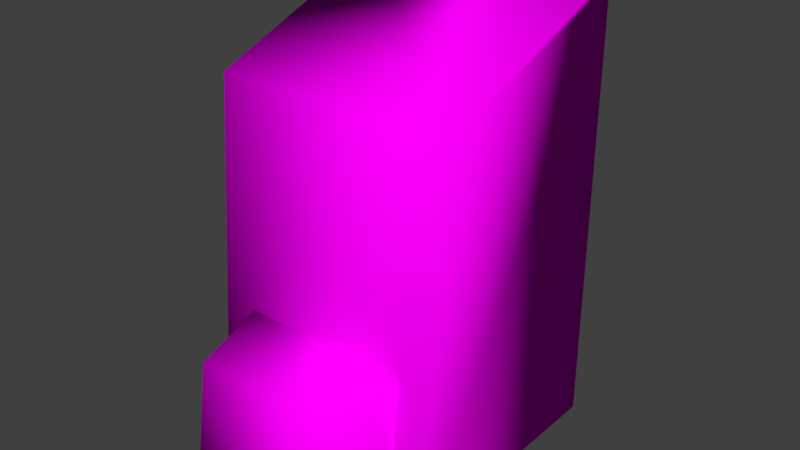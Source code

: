 # Source: zaino.blend  (saved by Blender 2.79.0; exported with 4.5.12 LTS)
import bpy
from mathutils import Matrix  # noqa: F401  (used for matrix-valued properties, if any)

bpy.ops.wm.read_factory_settings(use_empty=True)
scene = bpy.context.scene
scene.name = 'Scene'

# ---- collections
col_collection_1 = bpy.data.collections.new('Collection 1'); scene.collection.children.link(col_collection_1)

# ---- materials (node trees are filled in below, after node groups)
mat_material = bpy.data.materials.new('Material')
mat_material.alpha_threshold = 0.0
mat_material.roughness = 0.5

# ---- material node trees
mat_material.use_nodes = True; mat_material.node_tree.nodes.clear()
_N = mat_material.node_tree.nodes; _L = mat_material.node_tree.links
n0 = _N.new('ShaderNodeOutputMaterial'); n0.name = 'Material Output'; n0.location = (300, 300)
n1 = _N.new('ShaderNodeBsdfDiffuse'); n1.name = 'Diffuse BSDF'; n1.location = (10, 300)
n2 = _N.new('ShaderNodeTexImage'); n2.name = 'Image Texture'; n2.location = (-280, 378)
n2.width = 134
_L.new(n1.outputs[0], n0.inputs[0])
_L.new(n2.outputs[0], n1.inputs[0])
n0.is_active_output = True

# ---- world
world_world = bpy.data.worlds.new('World'); scene.world = world_world
world_world.color = (0.05088, 0.05088, 0.05088)
world_world.use_sun_shadow = False
world_world.sun_shadow_jitter_overblur = 0.0
world_world.cycles.sampling_method = 'MANUAL'

# ---- meshes
me_cube = bpy.data.meshes.new('Cube')
me_cube.from_pydata([(-1.0, -1.0, -1.0), (-1.0, -0.7801, 0.6612), (-1.0, 1.0, -1.0), (-1.0, 1.0, 1.0), (1.0, -1.0, -1.0), (1.0, -0.7801, 0.6612), (1.0, 1.0, -1.0), (1.0, 1.0, 1.0), (-1.0, 0.8133, 1.0), (1.0, 0.8133, 1.0), (-0.4541, 0.9085, 0.6963), (-0.4568, 0.9133, 0.687), (-0.4611, 0.9178, 0.6785), (-0.4669, 0.9216, 0.671), (-0.474, 0.9248, 0.6649), (-0.4821, 0.9272, 0.6603), (-0.4909, 0.9286, 0.6575), (-0.5, 0.9291, 0.6565), (-0.5091, 0.9286, 0.6575), (-0.5179, 0.9272, 0.6603), (-0.526, 0.9248, 0.6649), (-0.5331, 0.9216, 0.671), (-0.5389, 0.9178, 0.6785), (-0.5432, 0.9133, 0.687), (-0.5459, 0.9085, 0.6963), (-0.5468, 0.9035, 0.7059), (-0.5459, 0.8986, 0.7155), (-0.5432, 0.8938, 0.7248), (-0.5389, 0.8893, 0.7333), (-0.5331, 0.8855, 0.7408), (-0.526, 0.8823, 0.747), (-0.5179, 0.8799, 0.7515), (-0.5091, 0.8785, 0.7543), (-0.5, 0.878, 0.7553), (-0.4909, 0.8785, 0.7543), (-0.4821, 0.8799, 0.7515), (-0.474, 0.8823, 0.747), (-0.4669, 0.8855, 0.7408), (-0.4611, 0.8893, 0.7333), (-0.4568, 0.8938, 0.7248), (-0.4541, 0.8986, 0.7155), (-0.4532, 0.9035, 0.7059), (-0.4541, 1.04, 0.7177), (-0.4568, 1.038, 0.7081), (-0.4611, 1.036, 0.6993), (-0.4669, 1.034, 0.6916), (-0.474, 1.032, 0.6853), (-0.4821, 1.031, 0.6806), (-0.4909, 1.031, 0.6777), (-0.5, 1.03, 0.6767), (-0.5091, 1.031, 0.6777), (-0.5179, 1.031, 0.6806), (-0.526, 1.032, 0.6853), (-0.5331, 1.034, 0.6916), (-0.5389, 1.036, 0.6993), (-0.5432, 1.038, 0.7081), (-0.5459, 1.04, 0.7177), (-0.5468, 1.043, 0.7276), (-0.5459, 1.045, 0.7375), (-0.5432, 1.047, 0.7471), (-0.5389, 1.049, 0.7558), (-0.5331, 1.051, 0.7636), (-0.526, 1.053, 0.7699), (-0.5179, 1.054, 0.7746), (-0.5091, 1.055, 0.7775), (-0.5, 1.055, 0.7785), (-0.4909, 1.055, 0.7775), (-0.4821, 1.054, 0.7746), (-0.474, 1.053, 0.7699), (-0.4669, 1.051, 0.7636), (-0.4611, 1.049, 0.7558), (-0.4568, 1.047, 0.7471), (-0.4541, 1.045, 0.7375), (-0.4532, 1.043, 0.7276), (-0.4541, 1.147, 0.6818), (-0.4568, 1.135, 0.675), (-0.4611, 1.123, 0.6688), (-0.4669, 1.113, 0.6634), (-0.474, 1.105, 0.6589), (-0.4821, 1.099, 0.6556), (-0.4909, 1.095, 0.6535), (-0.5, 1.094, 0.6528), (-0.5091, 1.095, 0.6535), (-0.5179, 1.099, 0.6556), (-0.526, 1.105, 0.6589), (-0.5331, 1.113, 0.6634), (-0.5389, 1.123, 0.6688), (-0.5432, 1.135, 0.675), (-0.5459, 1.147, 0.6818), (-0.5468, 1.16, 0.6888), (-0.5459, 1.173, 0.6959), (-0.5432, 1.186, 0.7026), (-0.5389, 1.197, 0.7089), (-0.5331, 1.207, 0.7143), (-0.526, 1.216, 0.7188), (-0.5179, 1.222, 0.7221), (-0.5091, 1.226, 0.7242), (-0.5, 1.227, 0.7249), (-0.4909, 1.226, 0.7242), (-0.4821, 1.222, 0.7221), (-0.474, 1.216, 0.7188), (-0.4669, 1.207, 0.7143), (-0.4611, 1.197, 0.7089), (-0.4568, 1.186, 0.7026), (-0.4541, 1.173, 0.6959), (-0.4532, 1.16, 0.6888), (-0.4541, 1.239, 0.5951), (-0.4568, 1.222, 0.5913), (-0.4611, 1.208, 0.5878), (-0.4669, 1.195, 0.5847), (-0.474, 1.184, 0.5822), (-0.4821, 1.176, 0.5803), (-0.4909, 1.171, 0.5792), (-0.5, 1.169, 0.5788), (-0.5091, 1.171, 0.5792), (-0.5179, 1.176, 0.5803), (-0.526, 1.184, 0.5822), (-0.5331, 1.195, 0.5847), (-0.5389, 1.208, 0.5878), (-0.5432, 1.222, 0.5913), (-0.5459, 1.239, 0.5951), (-0.5468, 1.255, 0.599), (-0.5459, 1.272, 0.603), (-0.5432, 1.288, 0.6068), (-0.5389, 1.303, 0.6103), (-0.5331, 1.316, 0.6134), (-0.526, 1.327, 0.6159), (-0.5179, 1.335, 0.6178), (-0.5091, 1.34, 0.6189), (-0.5, 1.341, 0.6193), (-0.4909, 1.34, 0.6189), (-0.4821, 1.335, 0.6178), (-0.474, 1.327, 0.6159), (-0.4669, 1.316, 0.6134), (-0.4611, 1.303, 0.6103), (-0.4568, 1.288, 0.6068), (-0.4541, 1.272, 0.603), (-0.4532, 1.255, 0.599), (-0.4541, 1.308, 0.4654), (-0.4568, 1.291, 0.4633), (-0.4611, 1.275, 0.4614), (-0.4669, 1.261, 0.4597), (-0.474, 1.25, 0.4584), (-0.4821, 1.242, 0.4573), (-0.4909, 1.236, 0.4567), (-0.5, 1.235, 0.4565), (-0.5091, 1.236, 0.4567), (-0.5179, 1.242, 0.4573), (-0.526, 1.25, 0.4584), (-0.5331, 1.261, 0.4597), (-0.5389, 1.275, 0.4614), (-0.5432, 1.291, 0.4633), (-0.5459, 1.308, 0.4654), (-0.5468, 1.326, 0.4676), (-0.5459, 1.344, 0.4697), (-0.5432, 1.361, 0.4718), (-0.5389, 1.377, 0.4737), (-0.5331, 1.391, 0.4754), (-0.526, 1.402, 0.4768), (-0.5179, 1.41, 0.4778), (-0.5091, 1.416, 0.4784), (-0.5, 1.417, 0.4786), (-0.4909, 1.416, 0.4784), (-0.4821, 1.41, 0.4778), (-0.474, 1.402, 0.4768), (-0.4669, 1.391, 0.4754), (-0.4611, 1.377, 0.4737), (-0.4568, 1.361, 0.4718), (-0.4541, 1.344, 0.4697), (-0.4532, 1.326, 0.4676), (-0.4541, 1.352, 0.3028), (-0.4568, 1.335, 0.3018), (-0.4611, 1.319, 0.301), (-0.4669, 1.305, 0.3002), (-0.474, 1.293, 0.2996), (-0.4821, 1.285, 0.2991), (-0.4909, 1.279, 0.2988), (-0.5, 1.277, 0.2987), (-0.5091, 1.279, 0.2988), (-0.5179, 1.285, 0.2991), (-0.526, 1.293, 0.2996), (-0.5331, 1.305, 0.3002), (-0.5389, 1.319, 0.301), (-0.5432, 1.335, 0.3018), (-0.5459, 1.352, 0.3028), (-0.5468, 1.371, 0.3038), (-0.5459, 1.389, 0.3048), (-0.5432, 1.406, 0.3057), (-0.5389, 1.422, 0.3066), (-0.5331, 1.436, 0.3074), (-0.526, 1.448, 0.308), (-0.5179, 1.457, 0.3085), (-0.5091, 1.462, 0.3088), (-0.5, 1.464, 0.3089), (-0.4909, 1.462, 0.3088), (-0.4821, 1.457, 0.3085), (-0.474, 1.448, 0.308), (-0.4669, 1.436, 0.3074), (-0.4611, 1.422, 0.3066), (-0.4568, 1.406, 0.3057), (-0.4541, 1.389, 0.3048), (-0.4532, 1.371, 0.3038), (-0.4541, 1.369, 0.117), (-0.4568, 1.352, 0.1169), (-0.4611, 1.336, 0.1168), (-0.4669, 1.322, 0.1167), (-0.474, 1.31, 0.1167), (-0.4821, 1.301, 0.1166), (-0.4909, 1.296, 0.1166), (-0.5, 1.294, 0.1166), (-0.5091, 1.296, 0.1166), (-0.5179, 1.301, 0.1166), (-0.526, 1.31, 0.1167), (-0.5331, 1.322, 0.1167), (-0.5389, 1.336, 0.1168), (-0.5432, 1.352, 0.1169), (-0.5459, 1.369, 0.117), (-0.5468, 1.388, 0.1171), (-0.5459, 1.406, 0.1171), (-0.5432, 1.424, 0.1172), (-0.5389, 1.44, 0.1173), (-0.5331, 1.454, 0.1174), (-0.526, 1.465, 0.1174), (-0.5179, 1.474, 0.1175), (-0.5091, 1.479, 0.1175), (-0.5, 1.481, 0.1175), (-0.4909, 1.479, 0.1175), (-0.4821, 1.474, 0.1175), (-0.474, 1.465, 0.1174), (-0.4669, 1.454, 0.1174), (-0.4611, 1.44, 0.1173), (-0.4568, 1.424, 0.1172), (-0.4541, 1.406, 0.1171), (-0.4532, 1.388, 0.1171), (-0.4541, 1.358, -0.08254), (-0.4568, 1.34, -0.08183), (-0.4611, 1.324, -0.08118), (-0.4669, 1.31, -0.08061), (-0.474, 1.298, -0.08015), (-0.4821, 1.29, -0.0798), (-0.4909, 1.284, -0.07959), (-0.5, 1.282, -0.07951), (-0.5091, 1.284, -0.07959), (-0.5179, 1.29, -0.0798), (-0.526, 1.298, -0.08015), (-0.5331, 1.31, -0.08061), (-0.5389, 1.324, -0.08118), (-0.5432, 1.34, -0.08183), (-0.5459, 1.358, -0.08254), (-0.5468, 1.376, -0.08327), (-0.5459, 1.394, -0.084), (-0.5432, 1.411, -0.08471), (-0.5389, 1.428, -0.08536), (-0.5331, 1.442, -0.08593), (-0.526, 1.453, -0.08639), (-0.5179, 1.462, -0.08674), (-0.5091, 1.467, -0.08695), (-0.5, 1.469, -0.08703), (-0.4909, 1.467, -0.08695), (-0.4821, 1.462, -0.08674), (-0.474, 1.453, -0.08639), (-0.4669, 1.442, -0.08593), (-0.4611, 1.428, -0.08536), (-0.4568, 1.411, -0.08471), (-0.4541, 1.394, -0.084), (-0.4532, 1.376, -0.08327), (-0.4541, 1.315, -0.2862), (-0.4568, 1.298, -0.2847), (-0.4611, 1.282, -0.2833), (-0.4669, 1.268, -0.2821), (-0.474, 1.256, -0.2811), (-0.4821, 1.248, -0.2803), (-0.4909, 1.243, -0.2799), (-0.5, 1.241, -0.2797), (-0.5091, 1.243, -0.2799), (-0.5179, 1.248, -0.2803), (-0.526, 1.256, -0.2811), (-0.5331, 1.268, -0.2821), (-0.5389, 1.282, -0.2833), (-0.5432, 1.298, -0.2847), (-0.5459, 1.315, -0.2862), (-0.5468, 1.333, -0.2878), (-0.5459, 1.351, -0.2894), (-0.5432, 1.368, -0.2909), (-0.5389, 1.384, -0.2923), (-0.5331, 1.398, -0.2935), (-0.526, 1.41, -0.2945), (-0.5179, 1.418, -0.2953), (-0.5091, 1.424, -0.2958), (-0.5, 1.426, -0.2959), (-0.4909, 1.424, -0.2958), (-0.4821, 1.418, -0.2953), (-0.474, 1.41, -0.2945), (-0.4669, 1.398, -0.2935), (-0.4611, 1.384, -0.2923), (-0.4568, 1.368, -0.2909), (-0.4541, 1.351, -0.2894), (-0.4532, 1.333, -0.2878), (-0.4541, 1.241, -0.4847), (-0.4568, 1.224, -0.4822), (-0.4611, 1.208, -0.48), (-0.4669, 1.194, -0.478), (-0.474, 1.183, -0.4763), (-0.4821, 1.175, -0.4751), (-0.4909, 1.17, -0.4744), (-0.5, 1.168, -0.4741), (-0.5091, 1.17, -0.4744), (-0.5179, 1.175, -0.4751), (-0.526, 1.183, -0.4763), (-0.5331, 1.194, -0.478), (-0.5389, 1.208, -0.48), (-0.5432, 1.224, -0.4822), (-0.5459, 1.241, -0.4847), (-0.5468, 1.258, -0.4872), (-0.5459, 1.276, -0.4898), (-0.5432, 1.293, -0.4922), (-0.5389, 1.309, -0.4945), (-0.5331, 1.322, -0.4964), (-0.526, 1.334, -0.4981), (-0.5179, 1.342, -0.4993), (-0.5091, 1.347, -0.5), (-0.5, 1.349, -0.5003), (-0.4909, 1.347, -0.5), (-0.4821, 1.342, -0.4993), (-0.474, 1.334, -0.4981), (-0.4669, 1.322, -0.4964), (-0.4611, 1.309, -0.4945), (-0.4568, 1.293, -0.4922), (-0.4541, 1.276, -0.4898), (-0.4532, 1.258, -0.4872), (-0.4541, 1.133, -0.6683), (-0.4568, 1.116, -0.6647), (-0.4611, 1.101, -0.6614), (-0.4669, 1.088, -0.6585), (-0.474, 1.078, -0.6561), (-0.4821, 1.069, -0.6543), (-0.4909, 1.065, -0.6532), (-0.5, 1.063, -0.6529), (-0.5091, 1.065, -0.6532), (-0.5179, 1.069, -0.6543), (-0.526, 1.078, -0.6561), (-0.5331, 1.088, -0.6585), (-0.5389, 1.101, -0.6614), (-0.5432, 1.116, -0.6647), (-0.5459, 1.133, -0.6683), (-0.5468, 1.15, -0.6721), (-0.5459, 1.167, -0.6758), (-0.5432, 1.183, -0.6795), (-0.5389, 1.198, -0.6828), (-0.5331, 1.211, -0.6857), (-0.526, 1.222, -0.6881), (-0.5179, 1.23, -0.6899), (-0.5091, 1.235, -0.691), (-0.5, 1.236, -0.6913), (-0.4909, 1.235, -0.691), (-0.4821, 1.23, -0.6899), (-0.474, 1.222, -0.6881), (-0.4669, 1.211, -0.6857), (-0.4611, 1.198, -0.6828), (-0.4568, 1.183, -0.6795), (-0.4541, 1.167, -0.6758), (-0.4532, 1.15, -0.6721), (-0.4541, 0.9902, -0.8278), (-0.4568, 0.9753, -0.8227), (-0.4611, 0.9615, -0.818), (-0.4669, 0.9495, -0.8139), (-0.474, 0.9396, -0.8105), (-0.4821, 0.9323, -0.808), (-0.4909, 0.9278, -0.8065), (-0.5, 0.9263, -0.8059), (-0.5091, 0.9278, -0.8065), (-0.5179, 0.9323, -0.808), (-0.526, 0.9396, -0.8105), (-0.5331, 0.9495, -0.8139), (-0.5389, 0.9615, -0.818), (-0.5432, 0.9753, -0.8227), (-0.5459, 0.9902, -0.8278), (-0.5468, 1.006, -0.8331), (-0.5459, 1.021, -0.8384), (-0.5432, 1.036, -0.8435), (-0.5389, 1.05, -0.8482), (-0.5331, 1.062, -0.8523), (-0.526, 1.072, -0.8557), (-0.5179, 1.079, -0.8582), (-0.5091, 1.083, -0.8598), (-0.5, 1.085, -0.8603), (-0.4909, 1.083, -0.8598), (-0.4821, 1.079, -0.8582), (-0.474, 1.072, -0.8557), (-0.4669, 1.062, -0.8523), (-0.4611, 1.05, -0.8482), (-0.4568, 1.036, -0.8435), (-0.4541, 1.021, -0.8384), (-0.4532, 1.006, -0.8331), (-0.4541, 0.8103, -0.9547), (-0.4568, 0.7964, -0.9488), (-0.4611, 0.7836, -0.9434), (-0.4669, 0.7724, -0.9386), (-0.474, 0.7633, -0.9347), (-0.4821, 0.7564, -0.9318), (-0.4909, 0.7522, -0.93), (-0.5, 0.7508, -0.9294), (-0.5091, 0.7522, -0.93), (-0.5179, 0.7564, -0.9318), (-0.526, 0.7633, -0.9347), (-0.5331, 0.7724, -0.9386), (-0.5389, 0.7836, -0.9434), (-0.5432, 0.7964, -0.9488), (-0.5459, 0.8103, -0.9547), (-0.5468, 0.8247, -0.9609), (-0.5459, 0.8391, -0.967), (-0.5432, 0.853, -0.9729), (-0.5389, 0.8657, -0.9784), (-0.5331, 0.8769, -0.9832), (-0.526, 0.8861, -0.9871), (-0.5179, 0.893, -0.99), (-0.5091, 0.8972, -0.9918), (-0.5, 0.8986, -0.9924), (-0.4909, 0.8972, -0.9918), (-0.4821, 0.893, -0.99), (-0.474, 0.8861, -0.9871), (-0.4669, 0.8769, -0.9832), (-0.4611, 0.8657, -0.9784), (-0.4568, 0.853, -0.9729), (-0.4541, 0.8391, -0.967), (-0.4532, 0.8247, -0.9609), (0.5468, 0.9087, 0.7199), (0.5441, 0.9135, 0.7107), (0.5396, 0.9179, 0.7021), (0.5337, 0.9218, 0.6946), (0.5265, 0.925, 0.6885), (0.5182, 0.9273, 0.6839), (0.5093, 0.9288, 0.6811), (0.5, 0.9293, 0.6802), (0.4907, 0.9288, 0.6811), (0.4818, 0.9273, 0.6839), (0.4735, 0.925, 0.6885), (0.4663, 0.9218, 0.6946), (0.4604, 0.9179, 0.7021), (0.4559, 0.9135, 0.7107), (0.4532, 0.9087, 0.7199), (0.4523, 0.9037, 0.7295), (0.4532, 0.8987, 0.7392), (0.4559, 0.8939, 0.7484), (0.4604, 0.8895, 0.757), (0.4663, 0.8856, 0.7645), (0.4735, 0.8825, 0.7706), (0.4818, 0.8801, 0.7752), (0.4907, 0.8786, 0.778), (0.5, 0.8782, 0.7789), (0.5093, 0.8786, 0.778), (0.5182, 0.8801, 0.7752), (0.5265, 0.8825, 0.7706), (0.5337, 0.8856, 0.7645), (0.5396, 0.8895, 0.757), (0.5441, 0.8939, 0.7484), (0.5468, 0.8987, 0.7392), (0.5477, 0.9037, 0.7295), (0.5468, 1.04, 0.7413), (0.5441, 1.038, 0.7317), (0.5396, 1.036, 0.7229), (0.5337, 1.034, 0.7152), (0.5265, 1.032, 0.7089), (0.5182, 1.031, 0.7042), (0.5093, 1.031, 0.7013), (0.5, 1.03, 0.7003), (0.4907, 1.031, 0.7013), (0.4818, 1.031, 0.7042), (0.4735, 1.032, 0.7089), (0.4663, 1.034, 0.7152), (0.4604, 1.036, 0.7229), (0.4559, 1.038, 0.7317), (0.4532, 1.04, 0.7413), (0.4523, 1.043, 0.7512), (0.4532, 1.045, 0.7611), (0.4559, 1.047, 0.7707), (0.4604, 1.05, 0.7795), (0.4663, 1.051, 0.7872), (0.4735, 1.053, 0.7935), (0.4818, 1.054, 0.7982), (0.4907, 1.055, 0.8011), (0.5, 1.055, 0.8021), (0.5093, 1.055, 0.8011), (0.5182, 1.054, 0.7982), (0.5265, 1.053, 0.7935), (0.5337, 1.051, 0.7872), (0.5396, 1.05, 0.7795), (0.5441, 1.047, 0.7707), (0.5468, 1.045, 0.7611), (0.5477, 1.043, 0.7512), (0.5468, 1.147, 0.7054), (0.5441, 1.135, 0.6987), (0.5396, 1.123, 0.6924), (0.5337, 1.113, 0.687), (0.5265, 1.105, 0.6825), (0.5182, 1.099, 0.6792), (0.5093, 1.095, 0.6771), (0.5, 1.094, 0.6764), (0.4907, 1.095, 0.6771), (0.4818, 1.099, 0.6792), (0.4735, 1.105, 0.6825), (0.4663, 1.113, 0.687), (0.4604, 1.123, 0.6924), (0.4559, 1.135, 0.6987), (0.4532, 1.147, 0.7054), (0.4523, 1.16, 0.7125), (0.4532, 1.173, 0.7195), (0.4559, 1.186, 0.7262), (0.4604, 1.197, 0.7325), (0.4663, 1.208, 0.7379), (0.4735, 1.216, 0.7424), (0.4818, 1.222, 0.7457), (0.4907, 1.226, 0.7478), (0.5, 1.227, 0.7485), (0.5093, 1.226, 0.7478), (0.5182, 1.222, 0.7457), (0.5265, 1.216, 0.7424), (0.5337, 1.208, 0.7379), (0.5396, 1.197, 0.7325), (0.5441, 1.186, 0.7262), (0.5468, 1.173, 0.7195), (0.5477, 1.16, 0.7125), (0.5468, 1.239, 0.6187), (0.5441, 1.223, 0.6149), (0.5396, 1.208, 0.6114), (0.5337, 1.195, 0.6083), (0.5265, 1.184, 0.6058), (0.5182, 1.176, 0.6039), (0.5093, 1.171, 0.6028), (0.5, 1.169, 0.6024), (0.4907, 1.171, 0.6028), (0.4818, 1.176, 0.6039), (0.4735, 1.184, 0.6058), (0.4663, 1.195, 0.6083), (0.4604, 1.208, 0.6114), (0.4559, 1.223, 0.6149), (0.4532, 1.239, 0.6187), (0.4523, 1.255, 0.6227), (0.4532, 1.272, 0.6266), (0.4559, 1.288, 0.6304), (0.4604, 1.303, 0.6339), (0.4663, 1.316, 0.637), (0.4735, 1.327, 0.6395), (0.4818, 1.335, 0.6414), (0.4907, 1.34, 0.6426), (0.5, 1.341, 0.6429), (0.5093, 1.34, 0.6426), (0.5182, 1.335, 0.6414), (0.5265, 1.327, 0.6395), (0.5337, 1.316, 0.637), (0.5396, 1.303, 0.6339), (0.5441, 1.288, 0.6304), (0.5468, 1.272, 0.6266), (0.5477, 1.255, 0.6227), (0.5468, 1.308, 0.489), (0.5441, 1.291, 0.487), (0.5396, 1.275, 0.4851), (0.5337, 1.261, 0.4834), (0.5265, 1.25, 0.482), (0.5182, 1.242, 0.481), (0.5093, 1.236, 0.4803), (0.5, 1.235, 0.4801), (0.4907, 1.236, 0.4803), (0.4818, 1.242, 0.481), (0.4735, 1.25, 0.482), (0.4663, 1.261, 0.4834), (0.4604, 1.275, 0.4851), (0.4559, 1.291, 0.487), (0.4532, 1.308, 0.489), (0.4523, 1.326, 0.4912), (0.4532, 1.344, 0.4934), (0.4559, 1.361, 0.4954), (0.4604, 1.377, 0.4974), (0.4663, 1.391, 0.499), (0.4735, 1.402, 0.5004), (0.4818, 1.41, 0.5014), (0.4907, 1.416, 0.5021), (0.5, 1.417, 0.5023), (0.5093, 1.416, 0.5021), (0.5182, 1.41, 0.5014), (0.5265, 1.402, 0.5004), (0.5337, 1.391, 0.499), (0.5396, 1.377, 0.4974), (0.5441, 1.361, 0.4954), (0.5468, 1.344, 0.4934), (0.5477, 1.326, 0.4912), (0.5468, 1.352, 0.3264), (0.5441, 1.335, 0.3255), (0.5396, 1.319, 0.3246), (0.5337, 1.305, 0.3238), (0.5265, 1.293, 0.3232), (0.5182, 1.285, 0.3227), (0.5093, 1.279, 0.3224), (0.5, 1.278, 0.3223), (0.4907, 1.279, 0.3224), (0.4818, 1.285, 0.3227), (0.4735, 1.293, 0.3232), (0.4663, 1.305, 0.3238), (0.4604, 1.319, 0.3246), (0.4559, 1.335, 0.3255), (0.4532, 1.352, 0.3264), (0.4523, 1.371, 0.3274), (0.4532, 1.389, 0.3284), (0.4559, 1.406, 0.3294), (0.4604, 1.422, 0.3302), (0.4663, 1.436, 0.331), (0.4735, 1.448, 0.3316), (0.4818, 1.457, 0.3321), (0.4907, 1.462, 0.3324), (0.5, 1.464, 0.3325), (0.5093, 1.462, 0.3324), (0.5182, 1.457, 0.3321), (0.5265, 1.448, 0.3316), (0.5337, 1.436, 0.331), (0.5396, 1.422, 0.3302), (0.5441, 1.406, 0.3294), (0.5468, 1.389, 0.3284), (0.5477, 1.371, 0.3274), (0.5468, 1.369, 0.1406), (0.5441, 1.352, 0.1405), (0.5396, 1.336, 0.1404), (0.5337, 1.322, 0.1404), (0.5265, 1.31, 0.1403), (0.5182, 1.301, 0.1403), (0.5093, 1.296, 0.1402), (0.5, 1.294, 0.1402), (0.4907, 1.296, 0.1402), (0.4818, 1.301, 0.1403), (0.4735, 1.31, 0.1403), (0.4663, 1.322, 0.1404), (0.4604, 1.336, 0.1404), (0.4559, 1.352, 0.1405), (0.4532, 1.369, 0.1406), (0.4523, 1.388, 0.1407), (0.4532, 1.406, 0.1408), (0.4559, 1.424, 0.1409), (0.4604, 1.44, 0.1409), (0.4663, 1.454, 0.141), (0.4735, 1.466, 0.1411), (0.4818, 1.474, 0.1411), (0.4907, 1.479, 0.1411), (0.5, 1.481, 0.1411), (0.5093, 1.479, 0.1411), (0.5182, 1.474, 0.1411), (0.5265, 1.466, 0.1411), (0.5337, 1.454, 0.141), (0.5396, 1.44, 0.1409), (0.5441, 1.424, 0.1409), (0.5468, 1.406, 0.1408), (0.5477, 1.388, 0.1407), (0.5468, 1.358, -0.05891), (0.5441, 1.34, -0.05821), (0.5396, 1.324, -0.05756), (0.5337, 1.31, -0.05699), (0.5265, 1.298, -0.05652), (0.5182, 1.29, -0.05617), (0.5093, 1.284, -0.05596), (0.5, 1.282, -0.05589), (0.4907, 1.284, -0.05596), (0.4818, 1.29, -0.05617), (0.4735, 1.298, -0.05652), (0.4663, 1.31, -0.05699), (0.4604, 1.324, -0.05756), (0.4559, 1.34, -0.05821), (0.4532, 1.358, -0.05891), (0.4523, 1.376, -0.05964), (0.4532, 1.394, -0.06038), (0.4559, 1.411, -0.06108), (0.4604, 1.428, -0.06173), (0.4663, 1.442, -0.0623), (0.4735, 1.453, -0.06277), (0.4818, 1.462, -0.06311), (0.4907, 1.467, -0.06333), (0.5, 1.469, -0.0634), (0.5093, 1.467, -0.06333), (0.5182, 1.462, -0.06311), (0.5265, 1.453, -0.06277), (0.5337, 1.442, -0.0623), (0.5396, 1.428, -0.06173), (0.5441, 1.411, -0.06108), (0.5468, 1.394, -0.06038), (0.5477, 1.376, -0.05964), (0.5468, 1.315, -0.2626), (0.5441, 1.298, -0.2611), (0.5396, 1.282, -0.2597), (0.5337, 1.268, -0.2585), (0.5265, 1.256, -0.2575), (0.5182, 1.248, -0.2567), (0.5093, 1.243, -0.2562), (0.5, 1.241, -0.2561), (0.4907, 1.243, -0.2562), (0.4818, 1.248, -0.2567), (0.4735, 1.256, -0.2575), (0.4663, 1.268, -0.2585), (0.4604, 1.282, -0.2597), (0.4559, 1.298, -0.2611), (0.4532, 1.315, -0.2626), (0.4523, 1.333, -0.2642), (0.4532, 1.351, -0.2658), (0.4559, 1.369, -0.2673), (0.4604, 1.384, -0.2687), (0.4663, 1.398, -0.2699), (0.4735, 1.41, -0.2709), (0.4818, 1.419, -0.2717), (0.4907, 1.424, -0.2721), (0.5, 1.426, -0.2723), (0.5093, 1.424, -0.2721), (0.5182, 1.419, -0.2717), (0.5265, 1.41, -0.2709), (0.5337, 1.398, -0.2699), (0.5396, 1.384, -0.2687), (0.5441, 1.369, -0.2673), (0.5468, 1.351, -0.2658), (0.5477, 1.333, -0.2642), (0.5468, 1.241, -0.461), (0.5441, 1.224, -0.4586), (0.5396, 1.208, -0.4563), (0.5337, 1.194, -0.4543), (0.5265, 1.183, -0.4527), (0.5182, 1.175, -0.4515), (0.5093, 1.17, -0.4508), (0.5, 1.168, -0.4505), (0.4907, 1.17, -0.4508), (0.4818, 1.175, -0.4515), (0.4735, 1.183, -0.4527), (0.4663, 1.194, -0.4543), (0.4604, 1.208, -0.4563), (0.4559, 1.224, -0.4586), (0.4532, 1.241, -0.461), (0.4523, 1.258, -0.4636), (0.4532, 1.276, -0.4661), (0.4559, 1.293, -0.4686), (0.4604, 1.309, -0.4708), (0.4663, 1.322, -0.4728), (0.4735, 1.334, -0.4744), (0.4818, 1.342, -0.4757), (0.4907, 1.347, -0.4764), (0.5, 1.349, -0.4766), (0.5093, 1.347, -0.4764), (0.5182, 1.342, -0.4757), (0.5265, 1.334, -0.4744), (0.5337, 1.322, -0.4728), (0.5396, 1.309, -0.4708), (0.5441, 1.293, -0.4686), (0.5468, 1.276, -0.4661), (0.5477, 1.258, -0.4636), (0.5468, 1.133, -0.6447), (0.5441, 1.117, -0.6411), (0.5396, 1.102, -0.6378), (0.5337, 1.088, -0.6349), (0.5265, 1.078, -0.6325), (0.5182, 1.07, -0.6307), (0.5093, 1.065, -0.6296), (0.5, 1.063, -0.6292), (0.4907, 1.065, -0.6296), (0.4818, 1.07, -0.6307), (0.4735, 1.078, -0.6325), (0.4663, 1.088, -0.6349), (0.4604, 1.102, -0.6378), (0.4559, 1.117, -0.6411), (0.4532, 1.133, -0.6447), (0.4523, 1.15, -0.6485), (0.4532, 1.167, -0.6522), (0.4559, 1.183, -0.6558), (0.4604, 1.198, -0.6592), (0.4663, 1.211, -0.6621), (0.4735, 1.222, -0.6645), (0.4818, 1.23, -0.6662), (0.4907, 1.235, -0.6673), (0.5, 1.236, -0.6677), (0.5093, 1.235, -0.6673), (0.5182, 1.23, -0.6662), (0.5265, 1.222, -0.6645), (0.5337, 1.211, -0.6621), (0.5396, 1.198, -0.6592), (0.5441, 1.183, -0.6558), (0.5468, 1.167, -0.6522), (0.5477, 1.15, -0.6485), (0.5468, 0.9903, -0.8042), (0.5441, 0.9754, -0.7991), (0.5396, 0.9617, -0.7944), (0.5337, 0.9497, -0.7903), (0.5265, 0.9398, -0.7869), (0.5182, 0.9325, -0.7844), (0.5093, 0.928, -0.7828), (0.5, 0.9264, -0.7823), (0.4907, 0.928, -0.7828), (0.4818, 0.9325, -0.7844), (0.4735, 0.9398, -0.7869), (0.4663, 0.9497, -0.7903), (0.4604, 0.9617, -0.7944), (0.4559, 0.9754, -0.7991), (0.4532, 0.9903, -0.8042), (0.4523, 1.006, -0.8095), (0.4532, 1.021, -0.8148), (0.4559, 1.036, -0.8199), (0.4604, 1.05, -0.8246), (0.4663, 1.062, -0.8287), (0.4735, 1.072, -0.8321), (0.4818, 1.079, -0.8346), (0.4907, 1.084, -0.8361), (0.5, 1.085, -0.8367), (0.5093, 1.084, -0.8361), (0.5182, 1.079, -0.8346), (0.5265, 1.072, -0.8321), (0.5337, 1.062, -0.8287), (0.5396, 1.05, -0.8246), (0.5441, 1.036, -0.8199), (0.5468, 1.021, -0.8148), (0.5477, 1.006, -0.8095), (0.5468, 0.8105, -0.9311), (0.5441, 0.7966, -0.9252), (0.5396, 0.7839, -0.9198), (0.5337, 0.7727, -0.915), (0.5265, 0.7635, -0.9111), (0.5182, 0.7566, -0.9082), (0.5093, 0.7524, -0.9064), (0.5, 0.751, -0.9058), (0.4907, 0.7524, -0.9064), (0.4818, 0.7566, -0.9082), (0.4735, 0.7635, -0.9111), (0.4663, 0.7727, -0.915), (0.4604, 0.7839, -0.9198), (0.4559, 0.7966, -0.9252), (0.4532, 0.8105, -0.9311), (0.4523, 0.8249, -0.9373), (0.4532, 0.8393, -0.9434), (0.4559, 0.8532, -0.9493), (0.4604, 0.8659, -0.9548), (0.4663, 0.8771, -0.9595), (0.4735, 0.8863, -0.9634), (0.4818, 0.8931, -0.9663), (0.4907, 0.8974, -0.9681), (0.5, 0.8988, -0.9687), (0.5093, 0.8974, -0.9681), (0.5182, 0.8931, -0.9663), (0.5265, 0.8863, -0.9634), (0.5337, 0.8771, -0.9595), (0.5396, 0.8659, -0.9548), (0.5441, 0.8532, -0.9493), (0.5468, 0.8393, -0.9434), (0.5477, 0.8249, -0.9373), (-0.7032, -1.576, -0.9773), (-0.7032, -1.443, -0.4555), (-0.7032, -0.1693, -0.9773), (-0.7032, -0.1693, -0.1857), (0.7032, -1.576, -0.9773), (0.7032, -1.443, -0.4555), (0.7032, -0.1693, -0.9773), (0.7032, -0.1693, -0.1857)], [], [(6, 7, 9, 5, 4), (2, 3, 7, 6), (4, 5, 1, 0), (2, 6, 4, 0), (5, 9, 8, 1), (3, 7, 9, 8), (0, 1, 8, 3, 2), (10, 42, 73, 41), (11, 43, 42, 10), (12, 44, 43, 11), (13, 45, 44, 12), (14, 46, 45, 13), (15, 47, 46, 14), (16, 48, 47, 15), (17, 49, 48, 16), (18, 50, 49, 17), (19, 51, 50, 18), (20, 52, 51, 19), (21, 53, 52, 20), (22, 54, 53, 21), (23, 55, 54, 22), (24, 56, 55, 23), (25, 57, 56, 24), (26, 58, 57, 25), (27, 59, 58, 26), (28, 60, 59, 27), (29, 61, 60, 28), (30, 62, 61, 29), (31, 63, 62, 30), (32, 64, 63, 31), (33, 65, 64, 32), (34, 66, 65, 33), (35, 67, 66, 34), (36, 68, 67, 35), (37, 69, 68, 36), (38, 70, 69, 37), (39, 71, 70, 38), (40, 72, 71, 39), (41, 73, 72, 40), (42, 74, 105, 73), (43, 75, 74, 42), (44, 76, 75, 43), (45, 77, 76, 44), (46, 78, 77, 45), (47, 79, 78, 46), (48, 80, 79, 47), (49, 81, 80, 48), (50, 82, 81, 49), (51, 83, 82, 50), (52, 84, 83, 51), (53, 85, 84, 52), (54, 86, 85, 53), (55, 87, 86, 54), (56, 88, 87, 55), (57, 89, 88, 56), (58, 90, 89, 57), (59, 91, 90, 58), (60, 92, 91, 59), (61, 93, 92, 60), (62, 94, 93, 61), (63, 95, 94, 62), (64, 96, 95, 63), (65, 97, 96, 64), (66, 98, 97, 65), (67, 99, 98, 66), (68, 100, 99, 67), (69, 101, 100, 68), (70, 102, 101, 69), (71, 103, 102, 70), (72, 104, 103, 71), (73, 105, 104, 72), (74, 106, 137, 105), (75, 107, 106, 74), (76, 108, 107, 75), (77, 109, 108, 76), (78, 110, 109, 77), (79, 111, 110, 78), (80, 112, 111, 79), (81, 113, 112, 80), (82, 114, 113, 81), (83, 115, 114, 82), (84, 116, 115, 83), (85, 117, 116, 84), (86, 118, 117, 85), (87, 119, 118, 86), (88, 120, 119, 87), (89, 121, 120, 88), (90, 122, 121, 89), (91, 123, 122, 90), (92, 124, 123, 91), (93, 125, 124, 92), (94, 126, 125, 93), (95, 127, 126, 94), (96, 128, 127, 95), (97, 129, 128, 96), (98, 130, 129, 97), (99, 131, 130, 98), (100, 132, 131, 99), (101, 133, 132, 100), (102, 134, 133, 101), (103, 135, 134, 102), (104, 136, 135, 103), (105, 137, 136, 104), (106, 138, 169, 137), (107, 139, 138, 106), (108, 140, 139, 107), (109, 141, 140, 108), (110, 142, 141, 109), (111, 143, 142, 110), (112, 144, 143, 111), (113, 145, 144, 112), (114, 146, 145, 113), (115, 147, 146, 114), (116, 148, 147, 115), (117, 149, 148, 116), (118, 150, 149, 117), (119, 151, 150, 118), (120, 152, 151, 119), (121, 153, 152, 120), (122, 154, 153, 121), (123, 155, 154, 122), (124, 156, 155, 123), (125, 157, 156, 124), (126, 158, 157, 125), (127, 159, 158, 126), (128, 160, 159, 127), (129, 161, 160, 128), (130, 162, 161, 129), (131, 163, 162, 130), (132, 164, 163, 131), (133, 165, 164, 132), (134, 166, 165, 133), (135, 167, 166, 134), (136, 168, 167, 135), (137, 169, 168, 136), (138, 170, 201, 169), (139, 171, 170, 138), (140, 172, 171, 139), (141, 173, 172, 140), (142, 174, 173, 141), (143, 175, 174, 142), (144, 176, 175, 143), (145, 177, 176, 144), (146, 178, 177, 145), (147, 179, 178, 146), (148, 180, 179, 147), (149, 181, 180, 148), (150, 182, 181, 149), (151, 183, 182, 150), (152, 184, 183, 151), (153, 185, 184, 152), (154, 186, 185, 153), (155, 187, 186, 154), (156, 188, 187, 155), (157, 189, 188, 156), (158, 190, 189, 157), (159, 191, 190, 158), (160, 192, 191, 159), (161, 193, 192, 160), (162, 194, 193, 161), (163, 195, 194, 162), (164, 196, 195, 163), (165, 197, 196, 164), (166, 198, 197, 165), (167, 199, 198, 166), (168, 200, 199, 167), (169, 201, 200, 168), (170, 202, 233, 201), (171, 203, 202, 170), (172, 204, 203, 171), (173, 205, 204, 172), (174, 206, 205, 173), (175, 207, 206, 174), (176, 208, 207, 175), (177, 209, 208, 176), (178, 210, 209, 177), (179, 211, 210, 178), (180, 212, 211, 179), (181, 213, 212, 180), (182, 214, 213, 181), (183, 215, 214, 182), (184, 216, 215, 183), (185, 217, 216, 184), (186, 218, 217, 185), (187, 219, 218, 186), (188, 220, 219, 187), (189, 221, 220, 188), (190, 222, 221, 189), (191, 223, 222, 190), (192, 224, 223, 191), (193, 225, 224, 192), (194, 226, 225, 193), (195, 227, 226, 194), (196, 228, 227, 195), (197, 229, 228, 196), (198, 230, 229, 197), (199, 231, 230, 198), (200, 232, 231, 199), (201, 233, 232, 200), (202, 234, 265, 233), (203, 235, 234, 202), (204, 236, 235, 203), (205, 237, 236, 204), (206, 238, 237, 205), (207, 239, 238, 206), (208, 240, 239, 207), (209, 241, 240, 208), (210, 242, 241, 209), (211, 243, 242, 210), (212, 244, 243, 211), (213, 245, 244, 212), (214, 246, 245, 213), (215, 247, 246, 214), (216, 248, 247, 215), (217, 249, 248, 216), (218, 250, 249, 217), (219, 251, 250, 218), (220, 252, 251, 219), (221, 253, 252, 220), (222, 254, 253, 221), (223, 255, 254, 222), (224, 256, 255, 223), (225, 257, 256, 224), (226, 258, 257, 225), (227, 259, 258, 226), (228, 260, 259, 227), (229, 261, 260, 228), (230, 262, 261, 229), (231, 263, 262, 230), (232, 264, 263, 231), (233, 265, 264, 232), (234, 266, 297, 265), (235, 267, 266, 234), (236, 268, 267, 235), (237, 269, 268, 236), (238, 270, 269, 237), (239, 271, 270, 238), (240, 272, 271, 239), (241, 273, 272, 240), (242, 274, 273, 241), (243, 275, 274, 242), (244, 276, 275, 243), (245, 277, 276, 244), (246, 278, 277, 245), (247, 279, 278, 246), (248, 280, 279, 247), (249, 281, 280, 248), (250, 282, 281, 249), (251, 283, 282, 250), (252, 284, 283, 251), (253, 285, 284, 252), (254, 286, 285, 253), (255, 287, 286, 254), (256, 288, 287, 255), (257, 289, 288, 256), (258, 290, 289, 257), (259, 291, 290, 258), (260, 292, 291, 259), (261, 293, 292, 260), (262, 294, 293, 261), (263, 295, 294, 262), (264, 296, 295, 263), (265, 297, 296, 264), (266, 298, 329, 297), (267, 299, 298, 266), (268, 300, 299, 267), (269, 301, 300, 268), (270, 302, 301, 269), (271, 303, 302, 270), (272, 304, 303, 271), (273, 305, 304, 272), (274, 306, 305, 273), (275, 307, 306, 274), (276, 308, 307, 275), (277, 309, 308, 276), (278, 310, 309, 277), (279, 311, 310, 278), (280, 312, 311, 279), (281, 313, 312, 280), (282, 314, 313, 281), (283, 315, 314, 282), (284, 316, 315, 283), (285, 317, 316, 284), (286, 318, 317, 285), (287, 319, 318, 286), (288, 320, 319, 287), (289, 321, 320, 288), (290, 322, 321, 289), (291, 323, 322, 290), (292, 324, 323, 291), (293, 325, 324, 292), (294, 326, 325, 293), (295, 327, 326, 294), (296, 328, 327, 295), (297, 329, 328, 296), (298, 330, 361, 329), (299, 331, 330, 298), (300, 332, 331, 299), (301, 333, 332, 300), (302, 334, 333, 301), (303, 335, 334, 302), (304, 336, 335, 303), (305, 337, 336, 304), (306, 338, 337, 305), (307, 339, 338, 306), (308, 340, 339, 307), (309, 341, 340, 308), (310, 342, 341, 309), (311, 343, 342, 310), (312, 344, 343, 311), (313, 345, 344, 312), (314, 346, 345, 313), (315, 347, 346, 314), (316, 348, 347, 315), (317, 349, 348, 316), (318, 350, 349, 317), (319, 351, 350, 318), (320, 352, 351, 319), (321, 353, 352, 320), (322, 354, 353, 321), (323, 355, 354, 322), (324, 356, 355, 323), (325, 357, 356, 324), (326, 358, 357, 325), (327, 359, 358, 326), (328, 360, 359, 327), (329, 361, 360, 328), (330, 362, 393, 361), (331, 363, 362, 330), (332, 364, 363, 331), (333, 365, 364, 332), (334, 366, 365, 333), (335, 367, 366, 334), (336, 368, 367, 335), (337, 369, 368, 336), (338, 370, 369, 337), (339, 371, 370, 338), (340, 372, 371, 339), (341, 373, 372, 340), (342, 374, 373, 341), (343, 375, 374, 342), (344, 376, 375, 343), (345, 377, 376, 344), (346, 378, 377, 345), (347, 379, 378, 346), (348, 380, 379, 347), (349, 381, 380, 348), (350, 382, 381, 349), (351, 383, 382, 350), (352, 384, 383, 351), (353, 385, 384, 352), (354, 386, 385, 353), (355, 387, 386, 354), (356, 388, 387, 355), (357, 389, 388, 356), (358, 390, 389, 357), (359, 391, 390, 358), (360, 392, 391, 359), (361, 393, 392, 360), (362, 394, 425, 393), (363, 395, 394, 362), (364, 396, 395, 363), (365, 397, 396, 364), (366, 398, 397, 365), (367, 399, 398, 366), (368, 400, 399, 367), (369, 401, 400, 368), (370, 402, 401, 369), (371, 403, 402, 370), (372, 404, 403, 371), (373, 405, 404, 372), (374, 406, 405, 373), (375, 407, 406, 374), (376, 408, 407, 375), (377, 409, 408, 376), (378, 410, 409, 377), (379, 411, 410, 378), (380, 412, 411, 379), (381, 413, 412, 380), (382, 414, 413, 381), (383, 415, 414, 382), (384, 416, 415, 383), (385, 417, 416, 384), (386, 418, 417, 385), (387, 419, 418, 386), (388, 420, 419, 387), (389, 421, 420, 388), (390, 422, 421, 389), (391, 423, 422, 390), (392, 424, 423, 391), (393, 425, 424, 392), (426, 458, 489, 457), (427, 459, 458, 426), (428, 460, 459, 427), (429, 461, 460, 428), (430, 462, 461, 429), (431, 463, 462, 430), (432, 464, 463, 431), (433, 465, 464, 432), (434, 466, 465, 433), (435, 467, 466, 434), (436, 468, 467, 435), (437, 469, 468, 436), (438, 470, 469, 437), (439, 471, 470, 438), (440, 472, 471, 439), (441, 473, 472, 440), (442, 474, 473, 441), (443, 475, 474, 442), (444, 476, 475, 443), (445, 477, 476, 444), (446, 478, 477, 445), (447, 479, 478, 446), (448, 480, 479, 447), (449, 481, 480, 448), (450, 482, 481, 449), (451, 483, 482, 450), (452, 484, 483, 451), (453, 485, 484, 452), (454, 486, 485, 453), (455, 487, 486, 454), (456, 488, 487, 455), (457, 489, 488, 456), (458, 490, 521, 489), (459, 491, 490, 458), (460, 492, 491, 459), (461, 493, 492, 460), (462, 494, 493, 461), (463, 495, 494, 462), (464, 496, 495, 463), (465, 497, 496, 464), (466, 498, 497, 465), (467, 499, 498, 466), (468, 500, 499, 467), (469, 501, 500, 468), (470, 502, 501, 469), (471, 503, 502, 470), (472, 504, 503, 471), (473, 505, 504, 472), (474, 506, 505, 473), (475, 507, 506, 474), (476, 508, 507, 475), (477, 509, 508, 476), (478, 510, 509, 477), (479, 511, 510, 478), (480, 512, 511, 479), (481, 513, 512, 480), (482, 514, 513, 481), (483, 515, 514, 482), (484, 516, 515, 483), (485, 517, 516, 484), (486, 518, 517, 485), (487, 519, 518, 486), (488, 520, 519, 487), (489, 521, 520, 488), (490, 522, 553, 521), (491, 523, 522, 490), (492, 524, 523, 491), (493, 525, 524, 492), (494, 526, 525, 493), (495, 527, 526, 494), (496, 528, 527, 495), (497, 529, 528, 496), (498, 530, 529, 497), (499, 531, 530, 498), (500, 532, 531, 499), (501, 533, 532, 500), (502, 534, 533, 501), (503, 535, 534, 502), (504, 536, 535, 503), (505, 537, 536, 504), (506, 538, 537, 505), (507, 539, 538, 506), (508, 540, 539, 507), (509, 541, 540, 508), (510, 542, 541, 509), (511, 543, 542, 510), (512, 544, 543, 511), (513, 545, 544, 512), (514, 546, 545, 513), (515, 547, 546, 514), (516, 548, 547, 515), (517, 549, 548, 516), (518, 550, 549, 517), (519, 551, 550, 518), (520, 552, 551, 519), (521, 553, 552, 520), (522, 554, 585, 553), (523, 555, 554, 522), (524, 556, 555, 523), (525, 557, 556, 524), (526, 558, 557, 525), (527, 559, 558, 526), (528, 560, 559, 527), (529, 561, 560, 528), (530, 562, 561, 529), (531, 563, 562, 530), (532, 564, 563, 531), (533, 565, 564, 532), (534, 566, 565, 533), (535, 567, 566, 534), (536, 568, 567, 535), (537, 569, 568, 536), (538, 570, 569, 537), (539, 571, 570, 538), (540, 572, 571, 539), (541, 573, 572, 540), (542, 574, 573, 541), (543, 575, 574, 542), (544, 576, 575, 543), (545, 577, 576, 544), (546, 578, 577, 545), (547, 579, 578, 546), (548, 580, 579, 547), (549, 581, 580, 548), (550, 582, 581, 549), (551, 583, 582, 550), (552, 584, 583, 551), (553, 585, 584, 552), (554, 586, 617, 585), (555, 587, 586, 554), (556, 588, 587, 555), (557, 589, 588, 556), (558, 590, 589, 557), (559, 591, 590, 558), (560, 592, 591, 559), (561, 593, 592, 560), (562, 594, 593, 561), (563, 595, 594, 562), (564, 596, 595, 563), (565, 597, 596, 564), (566, 598, 597, 565), (567, 599, 598, 566), (568, 600, 599, 567), (569, 601, 600, 568), (570, 602, 601, 569), (571, 603, 602, 570), (572, 604, 603, 571), (573, 605, 604, 572), (574, 606, 605, 573), (575, 607, 606, 574), (576, 608, 607, 575), (577, 609, 608, 576), (578, 610, 609, 577), (579, 611, 610, 578), (580, 612, 611, 579), (581, 613, 612, 580), (582, 614, 613, 581), (583, 615, 614, 582), (584, 616, 615, 583), (585, 617, 616, 584), (586, 618, 649, 617), (587, 619, 618, 586), (588, 620, 619, 587), (589, 621, 620, 588), (590, 622, 621, 589), (591, 623, 622, 590), (592, 624, 623, 591), (593, 625, 624, 592), (594, 626, 625, 593), (595, 627, 626, 594), (596, 628, 627, 595), (597, 629, 628, 596), (598, 630, 629, 597), (599, 631, 630, 598), (600, 632, 631, 599), (601, 633, 632, 600), (602, 634, 633, 601), (603, 635, 634, 602), (604, 636, 635, 603), (605, 637, 636, 604), (606, 638, 637, 605), (607, 639, 638, 606), (608, 640, 639, 607), (609, 641, 640, 608), (610, 642, 641, 609), (611, 643, 642, 610), (612, 644, 643, 611), (613, 645, 644, 612), (614, 646, 645, 613), (615, 647, 646, 614), (616, 648, 647, 615), (617, 649, 648, 616), (618, 650, 681, 649), (619, 651, 650, 618), (620, 652, 651, 619), (621, 653, 652, 620), (622, 654, 653, 621), (623, 655, 654, 622), (624, 656, 655, 623), (625, 657, 656, 624), (626, 658, 657, 625), (627, 659, 658, 626), (628, 660, 659, 627), (629, 661, 660, 628), (630, 662, 661, 629), (631, 663, 662, 630), (632, 664, 663, 631), (633, 665, 664, 632), (634, 666, 665, 633), (635, 667, 666, 634), (636, 668, 667, 635), (637, 669, 668, 636), (638, 670, 669, 637), (639, 671, 670, 638), (640, 672, 671, 639), (641, 673, 672, 640), (642, 674, 673, 641), (643, 675, 674, 642), (644, 676, 675, 643), (645, 677, 676, 644), (646, 678, 677, 645), (647, 679, 678, 646), (648, 680, 679, 647), (649, 681, 680, 648), (650, 682, 713, 681), (651, 683, 682, 650), (652, 684, 683, 651), (653, 685, 684, 652), (654, 686, 685, 653), (655, 687, 686, 654), (656, 688, 687, 655), (657, 689, 688, 656), (658, 690, 689, 657), (659, 691, 690, 658), (660, 692, 691, 659), (661, 693, 692, 660), (662, 694, 693, 661), (663, 695, 694, 662), (664, 696, 695, 663), (665, 697, 696, 664), (666, 698, 697, 665), (667, 699, 698, 666), (668, 700, 699, 667), (669, 701, 700, 668), (670, 702, 701, 669), (671, 703, 702, 670), (672, 704, 703, 671), (673, 705, 704, 672), (674, 706, 705, 673), (675, 707, 706, 674), (676, 708, 707, 675), (677, 709, 708, 676), (678, 710, 709, 677), (679, 711, 710, 678), (680, 712, 711, 679), (681, 713, 712, 680), (682, 714, 745, 713), (683, 715, 714, 682), (684, 716, 715, 683), (685, 717, 716, 684), (686, 718, 717, 685), (687, 719, 718, 686), (688, 720, 719, 687), (689, 721, 720, 688), (690, 722, 721, 689), (691, 723, 722, 690), (692, 724, 723, 691), (693, 725, 724, 692), (694, 726, 725, 693), (695, 727, 726, 694), (696, 728, 727, 695), (697, 729, 728, 696), (698, 730, 729, 697), (699, 731, 730, 698), (700, 732, 731, 699), (701, 733, 732, 700), (702, 734, 733, 701), (703, 735, 734, 702), (704, 736, 735, 703), (705, 737, 736, 704), (706, 738, 737, 705), (707, 739, 738, 706), (708, 740, 739, 707), (709, 741, 740, 708), (710, 742, 741, 709), (711, 743, 742, 710), (712, 744, 743, 711), (713, 745, 744, 712), (714, 746, 777, 745), (715, 747, 746, 714), (716, 748, 747, 715), (717, 749, 748, 716), (718, 750, 749, 717), (719, 751, 750, 718), (720, 752, 751, 719), (721, 753, 752, 720), (722, 754, 753, 721), (723, 755, 754, 722), (724, 756, 755, 723), (725, 757, 756, 724), (726, 758, 757, 725), (727, 759, 758, 726), (728, 760, 759, 727), (729, 761, 760, 728), (730, 762, 761, 729), (731, 763, 762, 730), (732, 764, 763, 731), (733, 765, 764, 732), (734, 766, 765, 733), (735, 767, 766, 734), (736, 768, 767, 735), (737, 769, 768, 736), (738, 770, 769, 737), (739, 771, 770, 738), (740, 772, 771, 739), (741, 773, 772, 740), (742, 774, 773, 741), (743, 775, 774, 742), (744, 776, 775, 743), (745, 777, 776, 744), (746, 778, 809, 777), (747, 779, 778, 746), (748, 780, 779, 747), (749, 781, 780, 748), (750, 782, 781, 749), (751, 783, 782, 750), (752, 784, 783, 751), (753, 785, 784, 752), (754, 786, 785, 753), (755, 787, 786, 754), (756, 788, 787, 755), (757, 789, 788, 756), (758, 790, 789, 757), (759, 791, 790, 758), (760, 792, 791, 759), (761, 793, 792, 760), (762, 794, 793, 761), (763, 795, 794, 762), (764, 796, 795, 763), (765, 797, 796, 764), (766, 798, 797, 765), (767, 799, 798, 766), (768, 800, 799, 767), (769, 801, 800, 768), (770, 802, 801, 769), (771, 803, 802, 770), (772, 804, 803, 771), (773, 805, 804, 772), (774, 806, 805, 773), (775, 807, 806, 774), (776, 808, 807, 775), (777, 809, 808, 776), (778, 810, 841, 809), (779, 811, 810, 778), (780, 812, 811, 779), (781, 813, 812, 780), (782, 814, 813, 781), (783, 815, 814, 782), (784, 816, 815, 783), (785, 817, 816, 784), (786, 818, 817, 785), (787, 819, 818, 786), (788, 820, 819, 787), (789, 821, 820, 788), (790, 822, 821, 789), (791, 823, 822, 790), (792, 824, 823, 791), (793, 825, 824, 792), (794, 826, 825, 793), (795, 827, 826, 794), (796, 828, 827, 795), (797, 829, 828, 796), (798, 830, 829, 797), (799, 831, 830, 798), (800, 832, 831, 799), (801, 833, 832, 800), (802, 834, 833, 801), (803, 835, 834, 802), (804, 836, 835, 803), (805, 837, 836, 804), (806, 838, 837, 805), (807, 839, 838, 806), (808, 840, 839, 807), (809, 841, 840, 808), (842, 843, 845, 844), (844, 845, 849, 848), (848, 849, 847, 846), (846, 847, 843, 842), (844, 848, 846, 842), (849, 845, 843, 847)])
me_cube.polygons.foreach_set('use_smooth', [True] * 781)
_uv = me_cube.uv_layers.new(name='UVMap')
_uv.uv.foreach_set('vector', [0.3868, 0.4018, 0.2125, 0.4018, 0.2125, 0.3841, 0.242, 0.2333, 0.3868, 0.2125, 0.3868, 0.4018, 0.5609, 0.4018, 0.5609, 0.591, 0.3868, 0.591, 0.5609, 0.4018, 0.7069, 0.4018, 0.7069, 0.591, 0.5609, 0.591, 0.3868, 0.4018, 0.3868, 0.591, 0.2125, 0.591, 0.2125, 0.4018, 0.2125, 0.591, 0.3402, 0.5999, 0.3402, 0.7875, 0.2125, 0.7787, 0.7689, 0.2125, 0.7689, 0.4018, 0.7526, 0.4018, 0.7526, 0.2125, 0.5611, 0.4018, 0.4163, 0.381, 0.3868, 0.2302, 0.3868, 0.2125, 0.5611, 0.2125, 0.447, 0.5984, 0.4357, 0.5954, 0.4355, 0.5945, 0.4475, 0.5975, 0.4465, 0.5993, 0.4358, 0.5964, 0.4357, 0.5954, 0.447, 0.5984, 0.446, 0.6, 0.4359, 0.5972, 0.4358, 0.5964, 0.4465, 0.5993, 0.4457, 0.6007, 0.436, 0.5979, 0.4359, 0.5972, 0.446, 0.6, 0.5733, 0.3702, 0.5733, 0.3803, 0.5727, 0.3804, 0.5727, 0.3699, 0.574, 0.3704, 0.574, 0.3802, 0.5733, 0.3803, 0.5733, 0.3702, 0.5748, 0.3706, 0.5748, 0.3802, 0.574, 0.3802, 0.574, 0.3704, 0.5756, 0.3706, 0.5756, 0.3801, 0.5748, 0.3802, 0.5748, 0.3706, 0.5764, 0.3706, 0.5764, 0.3802, 0.5756, 0.3801, 0.5756, 0.3706, 0.5771, 0.3704, 0.5771, 0.3802, 0.5764, 0.3802, 0.5764, 0.3706, 0.5778, 0.3702, 0.5778, 0.3803, 0.5771, 0.3802, 0.5771, 0.3704, 0.5784, 0.3699, 0.5784, 0.3804, 0.5778, 0.3803, 0.5778, 0.3702, 0.5573, 0.7484, 0.5472, 0.7512, 0.5473, 0.7505, 0.557, 0.7477, 0.5578, 0.7492, 0.5471, 0.7521, 0.5472, 0.7512, 0.5573, 0.7484, 0.5583, 0.75, 0.547, 0.753, 0.5471, 0.7521, 0.5578, 0.7492, 0.5588, 0.7509, 0.5468, 0.7539, 0.547, 0.753, 0.5583, 0.75, 0.5593, 0.7518, 0.5467, 0.7549, 0.5468, 0.7539, 0.5588, 0.7509, 0.5597, 0.7526, 0.5465, 0.7558, 0.5467, 0.7549, 0.5593, 0.7518, 0.5602, 0.7534, 0.5464, 0.7567, 0.5465, 0.7558, 0.5597, 0.7526, 0.5606, 0.7541, 0.5463, 0.7574, 0.5464, 0.7567, 0.5602, 0.7534, 0.5609, 0.7546, 0.5462, 0.758, 0.5463, 0.7574, 0.5606, 0.7541, 0.5682, 0.3459, 0.5676, 0.3613, 0.5669, 0.3614, 0.5675, 0.3462, 0.5689, 0.3457, 0.5683, 0.3613, 0.5676, 0.3613, 0.5682, 0.3459, 0.5697, 0.3456, 0.5691, 0.3613, 0.5683, 0.3613, 0.5689, 0.3457, 0.5705, 0.3457, 0.5699, 0.3613, 0.5691, 0.3613, 0.5697, 0.3456, 0.5713, 0.3458, 0.5707, 0.3613, 0.5699, 0.3613, 0.5705, 0.3457, 0.572, 0.3462, 0.5714, 0.3613, 0.5707, 0.3613, 0.5713, 0.3458, 0.5727, 0.3466, 0.5721, 0.3613, 0.5714, 0.3613, 0.572, 0.3462, 0.4489, 0.5951, 0.4351, 0.5918, 0.435, 0.591, 0.4493, 0.5944, 0.4484, 0.5958, 0.4353, 0.5926, 0.4351, 0.5918, 0.4489, 0.5951, 0.448, 0.5967, 0.4354, 0.5935, 0.4353, 0.5926, 0.4484, 0.5958, 0.4475, 0.5975, 0.4355, 0.5945, 0.4354, 0.5935, 0.448, 0.5967, 0.4357, 0.5954, 0.4261, 0.598, 0.425, 0.5973, 0.4355, 0.5945, 0.4358, 0.5964, 0.4272, 0.5988, 0.4261, 0.598, 0.4357, 0.5954, 0.4359, 0.5972, 0.4281, 0.5994, 0.4272, 0.5988, 0.4358, 0.5964, 0.436, 0.5979, 0.429, 0.6, 0.4281, 0.5994, 0.4359, 0.5972, 0.4361, 0.5986, 0.4297, 0.6005, 0.429, 0.6, 0.436, 0.5979, 0.574, 0.3802, 0.574, 0.3867, 0.5733, 0.3872, 0.5733, 0.3803, 0.5748, 0.3802, 0.5748, 0.3863, 0.574, 0.3867, 0.574, 0.3802, 0.5756, 0.3801, 0.5756, 0.3862, 0.5748, 0.3863, 0.5748, 0.3802, 0.5764, 0.3802, 0.5764, 0.3863, 0.5756, 0.3862, 0.5756, 0.3801, 0.5771, 0.3802, 0.5771, 0.3867, 0.5764, 0.3863, 0.5764, 0.3802, 0.5778, 0.3803, 0.5778, 0.3872, 0.5771, 0.3867, 0.5771, 0.3802, 0.5473, 0.7505, 0.5403, 0.7484, 0.5409, 0.7479, 0.5474, 0.7499, 0.5472, 0.7512, 0.5394, 0.749, 0.5403, 0.7484, 0.5473, 0.7505, 0.5471, 0.7521, 0.5385, 0.7496, 0.5394, 0.749, 0.5472, 0.7512, 0.547, 0.753, 0.5374, 0.7504, 0.5385, 0.7496, 0.5471, 0.7521, 0.5468, 0.7539, 0.5363, 0.7511, 0.5374, 0.7504, 0.547, 0.753, 0.5467, 0.7549, 0.5352, 0.7519, 0.5363, 0.7511, 0.5468, 0.7539, 0.5465, 0.7558, 0.5342, 0.7526, 0.5352, 0.7519, 0.5467, 0.7549, 0.5464, 0.7567, 0.5332, 0.7533, 0.5342, 0.7526, 0.5465, 0.7558, 0.5463, 0.7574, 0.5324, 0.7539, 0.5332, 0.7533, 0.5464, 0.7567, 0.5462, 0.758, 0.5317, 0.7543, 0.5324, 0.7539, 0.5463, 0.7574, 0.5676, 0.3613, 0.5679, 0.378, 0.5672, 0.3775, 0.5669, 0.3614, 0.5683, 0.3613, 0.5686, 0.3783, 0.5679, 0.378, 0.5676, 0.3613, 0.5691, 0.3613, 0.5694, 0.3784, 0.5686, 0.3783, 0.5683, 0.3613, 0.5699, 0.3613, 0.5702, 0.3782, 0.5694, 0.3784, 0.5691, 0.3613, 0.5707, 0.3613, 0.571, 0.3779, 0.5702, 0.3782, 0.5699, 0.3613, 0.5714, 0.3613, 0.5717, 0.3774, 0.571, 0.3779, 0.5707, 0.3613, 0.5721, 0.3613, 0.5724, 0.3768, 0.5717, 0.3774, 0.5714, 0.3613, 0.4351, 0.5918, 0.422, 0.5951, 0.4211, 0.5945, 0.435, 0.591, 0.4353, 0.5926, 0.4229, 0.5958, 0.422, 0.5951, 0.4351, 0.5918, 0.4354, 0.5935, 0.424, 0.5965, 0.4229, 0.5958, 0.4353, 0.5926, 0.4355, 0.5945, 0.425, 0.5973, 0.424, 0.5965, 0.4354, 0.5935, 0.4261, 0.598, 0.4176, 0.6056, 0.4162, 0.6051, 0.425, 0.5973, 0.4272, 0.5988, 0.419, 0.606, 0.4176, 0.6056, 0.4261, 0.598, 0.4281, 0.5994, 0.4203, 0.6065, 0.419, 0.606, 0.4272, 0.5988, 0.429, 0.6, 0.4214, 0.6069, 0.4203, 0.6065, 0.4281, 0.5994, 0.4297, 0.6005, 0.4223, 0.6072, 0.4214, 0.6069, 0.429, 0.6, 0.4302, 0.6009, 0.423, 0.6074, 0.4223, 0.6072, 0.4297, 0.6005, 0.5748, 0.3863, 0.5748, 0.3937, 0.574, 0.3941, 0.574, 0.3867, 0.5756, 0.3862, 0.5756, 0.3935, 0.5748, 0.3937, 0.5748, 0.3863, 0.5764, 0.3863, 0.5764, 0.3937, 0.5756, 0.3935, 0.5756, 0.3862, 0.5771, 0.3867, 0.5771, 0.3941, 0.5764, 0.3937, 0.5764, 0.3863, 0.5409, 0.7479, 0.5336, 0.7412, 0.5343, 0.741, 0.5415, 0.7475, 0.5403, 0.7484, 0.5327, 0.7415, 0.5336, 0.7412, 0.5409, 0.7479, 0.5394, 0.749, 0.5316, 0.7419, 0.5327, 0.7415, 0.5403, 0.7484, 0.5385, 0.7496, 0.5303, 0.7423, 0.5316, 0.7419, 0.5394, 0.749, 0.5374, 0.7504, 0.5289, 0.7428, 0.5303, 0.7423, 0.5385, 0.7496, 0.5363, 0.7511, 0.5275, 0.7433, 0.5289, 0.7428, 0.5374, 0.7504, 0.5352, 0.7519, 0.5261, 0.7438, 0.5275, 0.7433, 0.5363, 0.7511, 0.5342, 0.7526, 0.5247, 0.7443, 0.5261, 0.7438, 0.5352, 0.7519, 0.5332, 0.7533, 0.5234, 0.7447, 0.5247, 0.7443, 0.5342, 0.7526, 0.5324, 0.7539, 0.5223, 0.7451, 0.5234, 0.7447, 0.5332, 0.7533, 0.5317, 0.7543, 0.5214, 0.7454, 0.5223, 0.7451, 0.5324, 0.7539, 0.5312, 0.7547, 0.5207, 0.7456, 0.5214, 0.7454, 0.5317, 0.7543, 0.5686, 0.3783, 0.5696, 0.3911, 0.5688, 0.3907, 0.5679, 0.378, 0.5694, 0.3784, 0.5704, 0.3912, 0.5696, 0.3911, 0.5686, 0.3783, 0.5702, 0.3782, 0.5712, 0.3911, 0.5704, 0.3912, 0.5694, 0.3784, 0.571, 0.3779, 0.5719, 0.3907, 0.5712, 0.3911, 0.5702, 0.3782, 0.5717, 0.3774, 0.5727, 0.39, 0.5719, 0.3907, 0.571, 0.3779, 0.4211, 0.5945, 0.411, 0.6033, 0.4101, 0.603, 0.4204, 0.5941, 0.422, 0.5951, 0.4121, 0.6037, 0.411, 0.6033, 0.4211, 0.5945, 0.4229, 0.5958, 0.4134, 0.6041, 0.4121, 0.6037, 0.422, 0.5951, 0.424, 0.5965, 0.4148, 0.6046, 0.4134, 0.6041, 0.4229, 0.5958, 0.425, 0.5973, 0.4162, 0.6051, 0.4148, 0.6046, 0.424, 0.5965, 0.4176, 0.6056, 0.4107, 0.6173, 0.4092, 0.617, 0.4162, 0.6051, 0.419, 0.606, 0.4122, 0.6176, 0.4107, 0.6173, 0.4176, 0.6056, 0.4203, 0.6065, 0.4135, 0.6179, 0.4122, 0.6176, 0.419, 0.606, 0.4214, 0.6069, 0.4147, 0.6182, 0.4135, 0.6179, 0.4203, 0.6065, 0.4223, 0.6072, 0.4157, 0.6184, 0.4147, 0.6182, 0.4214, 0.6069, 0.423, 0.6074, 0.4164, 0.6185, 0.4157, 0.6184, 0.4223, 0.6072, 0.3441, 0.5912, 0.3441, 0.6018, 0.3434, 0.6016, 0.3434, 0.591, 0.3449, 0.5913, 0.3449, 0.6018, 0.3441, 0.6018, 0.3441, 0.5912, 0.3457, 0.5912, 0.3457, 0.6018, 0.3449, 0.6018, 0.3449, 0.5913, 0.3465, 0.591, 0.3465, 0.6016, 0.3457, 0.6018, 0.3457, 0.5912, 0.5336, 0.7412, 0.527, 0.73, 0.5278, 0.7298, 0.5343, 0.741, 0.5327, 0.7415, 0.5261, 0.7302, 0.527, 0.73, 0.5336, 0.7412, 0.5316, 0.7419, 0.5249, 0.7305, 0.5261, 0.7302, 0.5327, 0.7415, 0.5303, 0.7423, 0.5235, 0.7308, 0.5249, 0.7305, 0.5316, 0.7419, 0.5289, 0.7428, 0.522, 0.7311, 0.5235, 0.7308, 0.5303, 0.7423, 0.5275, 0.7433, 0.5205, 0.7314, 0.522, 0.7311, 0.5289, 0.7428, 0.5261, 0.7438, 0.519, 0.7317, 0.5205, 0.7314, 0.5275, 0.7433, 0.5247, 0.7443, 0.5175, 0.7321, 0.519, 0.7317, 0.5261, 0.7438, 0.5234, 0.7447, 0.5161, 0.7323, 0.5175, 0.7321, 0.5247, 0.7443, 0.5223, 0.7451, 0.5149, 0.7326, 0.5161, 0.7323, 0.5234, 0.7447, 0.5214, 0.7454, 0.514, 0.7328, 0.5149, 0.7326, 0.5223, 0.7451, 0.5207, 0.7456, 0.5132, 0.733, 0.514, 0.7328, 0.5214, 0.7454, 0.7728, 0.2126, 0.7728, 0.2255, 0.7721, 0.2256, 0.7721, 0.2127, 0.7736, 0.2125, 0.7736, 0.2255, 0.7728, 0.2255, 0.7728, 0.2126, 0.7744, 0.2126, 0.7744, 0.2255, 0.7736, 0.2255, 0.7736, 0.2125, 0.7752, 0.2127, 0.7752, 0.2256, 0.7744, 0.2255, 0.7744, 0.2126, 0.4101, 0.603, 0.4026, 0.6155, 0.4019, 0.6154, 0.4094, 0.6027, 0.411, 0.6033, 0.4036, 0.6157, 0.4026, 0.6155, 0.4101, 0.603, 0.4121, 0.6037, 0.4048, 0.616, 0.4036, 0.6157, 0.411, 0.6033, 0.4134, 0.6041, 0.4062, 0.6163, 0.4048, 0.616, 0.4121, 0.6037, 0.4148, 0.6046, 0.4076, 0.6166, 0.4062, 0.6163, 0.4134, 0.6041, 0.4162, 0.6051, 0.4092, 0.617, 0.4076, 0.6166, 0.4148, 0.6046, 0.4107, 0.6173, 0.4058, 0.6323, 0.4042, 0.6321, 0.4092, 0.617, 0.4122, 0.6176, 0.4073, 0.6325, 0.4058, 0.6323, 0.4107, 0.6173, 0.4135, 0.6179, 0.4087, 0.6327, 0.4073, 0.6325, 0.4122, 0.6176, 0.4147, 0.6182, 0.4099, 0.6329, 0.4087, 0.6327, 0.4135, 0.6179, 0.4157, 0.6184, 0.4109, 0.633, 0.4099, 0.6329, 0.4147, 0.6182, 0.4164, 0.6185, 0.4116, 0.6332, 0.4109, 0.633, 0.4157, 0.6184, 0.3441, 0.6018, 0.3441, 0.6159, 0.3434, 0.6158, 0.3434, 0.6016, 0.3449, 0.6018, 0.3449, 0.616, 0.3441, 0.6159, 0.3441, 0.6018, 0.3457, 0.6018, 0.3457, 0.6159, 0.3449, 0.616, 0.3449, 0.6018, 0.3465, 0.6016, 0.3465, 0.6158, 0.3457, 0.6159, 0.3457, 0.6018, 0.527, 0.73, 0.5222, 0.7153, 0.523, 0.7152, 0.5278, 0.7298, 0.5261, 0.7302, 0.5212, 0.7155, 0.5222, 0.7153, 0.527, 0.73, 0.5249, 0.7305, 0.52, 0.7156, 0.5212, 0.7155, 0.5261, 0.7302, 0.5235, 0.7308, 0.5186, 0.7158, 0.52, 0.7156, 0.5249, 0.7305, 0.522, 0.7311, 0.5171, 0.716, 0.5186, 0.7158, 0.5235, 0.7308, 0.5205, 0.7314, 0.5155, 0.7163, 0.5171, 0.716, 0.522, 0.7311, 0.519, 0.7317, 0.514, 0.7165, 0.5155, 0.7163, 0.5205, 0.7314, 0.5175, 0.7321, 0.5125, 0.7167, 0.514, 0.7165, 0.519, 0.7317, 0.5161, 0.7323, 0.5111, 0.7169, 0.5125, 0.7167, 0.5175, 0.7321, 0.5149, 0.7326, 0.5099, 0.7171, 0.5111, 0.7169, 0.5161, 0.7323, 0.514, 0.7328, 0.5088, 0.7172, 0.5099, 0.7171, 0.5149, 0.7326, 0.5132, 0.733, 0.5081, 0.7173, 0.5088, 0.7172, 0.514, 0.7328, 0.7728, 0.2255, 0.7728, 0.2413, 0.7721, 0.2414, 0.7721, 0.2256, 0.7736, 0.2255, 0.7736, 0.2413, 0.7728, 0.2413, 0.7728, 0.2255, 0.7744, 0.2255, 0.7744, 0.2413, 0.7736, 0.2413, 0.7736, 0.2255, 0.7752, 0.2256, 0.7752, 0.2414, 0.7744, 0.2413, 0.7744, 0.2255, 0.4026, 0.6155, 0.3975, 0.6311, 0.3967, 0.631, 0.4019, 0.6154, 0.4036, 0.6157, 0.3985, 0.6313, 0.3975, 0.6311, 0.4026, 0.6155, 0.4048, 0.616, 0.3997, 0.6314, 0.3985, 0.6313, 0.4036, 0.6157, 0.4062, 0.6163, 0.4011, 0.6316, 0.3997, 0.6314, 0.4048, 0.616, 0.4076, 0.6166, 0.4026, 0.6319, 0.4011, 0.6316, 0.4062, 0.6163, 0.4092, 0.617, 0.4042, 0.6321, 0.4026, 0.6319, 0.4076, 0.6166, 0.4058, 0.6323, 0.403, 0.6497, 0.4014, 0.6496, 0.4042, 0.6321, 0.4073, 0.6325, 0.4046, 0.6499, 0.403, 0.6497, 0.4058, 0.6323, 0.4087, 0.6327, 0.406, 0.65, 0.4046, 0.6499, 0.4073, 0.6325, 0.4099, 0.6329, 0.4072, 0.6501, 0.406, 0.65, 0.4087, 0.6327, 0.4109, 0.633, 0.4082, 0.6502, 0.4072, 0.6501, 0.4099, 0.6329, 0.4116, 0.6332, 0.409, 0.6502, 0.4082, 0.6502, 0.4109, 0.633, 0.3441, 0.6159, 0.3441, 0.6328, 0.3434, 0.6327, 0.3434, 0.6158, 0.3449, 0.616, 0.3449, 0.6328, 0.3441, 0.6328, 0.3441, 0.6159, 0.3457, 0.6159, 0.3457, 0.6328, 0.3449, 0.6328, 0.3449, 0.616, 0.3465, 0.6158, 0.3465, 0.6327, 0.3457, 0.6328, 0.3457, 0.6159, 0.5222, 0.7153, 0.5196, 0.6982, 0.5204, 0.6981, 0.523, 0.7152, 0.5212, 0.7155, 0.5186, 0.6983, 0.5196, 0.6982, 0.5222, 0.7153, 0.52, 0.7156, 0.5174, 0.6984, 0.5186, 0.6983, 0.5212, 0.7155, 0.5186, 0.7158, 0.516, 0.6985, 0.5174, 0.6984, 0.52, 0.7156, 0.5171, 0.716, 0.5144, 0.6986, 0.516, 0.6985, 0.5186, 0.7158, 0.5155, 0.7163, 0.5128, 0.6988, 0.5144, 0.6986, 0.5171, 0.716, 0.514, 0.7165, 0.5113, 0.6989, 0.5128, 0.6988, 0.5155, 0.7163, 0.5125, 0.7167, 0.5097, 0.699, 0.5113, 0.6989, 0.514, 0.7165, 0.5111, 0.7169, 0.5083, 0.6992, 0.5097, 0.699, 0.5125, 0.7167, 0.5099, 0.7171, 0.5071, 0.6993, 0.5083, 0.6992, 0.5111, 0.7169, 0.5088, 0.7172, 0.5061, 0.6994, 0.5071, 0.6993, 0.5099, 0.7171, 0.5081, 0.7173, 0.5053, 0.6994, 0.5061, 0.6994, 0.5088, 0.7172, 0.7728, 0.2413, 0.7728, 0.2594, 0.7721, 0.2594, 0.7721, 0.2414, 0.7736, 0.2413, 0.7736, 0.2593, 0.7728, 0.2594, 0.7728, 0.2413, 0.7744, 0.2413, 0.7744, 0.2594, 0.7736, 0.2593, 0.7736, 0.2413, 0.7752, 0.2414, 0.7752, 0.2594, 0.7744, 0.2594, 0.7744, 0.2413, 0.3975, 0.6311, 0.3947, 0.649, 0.3939, 0.6489, 0.3967, 0.631, 0.3985, 0.6313, 0.3957, 0.6491, 0.3947, 0.649, 0.3975, 0.6311, 0.3997, 0.6314, 0.3969, 0.6492, 0.3957, 0.6491, 0.3985, 0.6313, 0.4011, 0.6316, 0.3983, 0.6493, 0.3969, 0.6492, 0.3997, 0.6314, 0.4026, 0.6319, 0.3999, 0.6494, 0.3983, 0.6493, 0.4011, 0.6316, 0.4042, 0.6321, 0.4014, 0.6496, 0.3999, 0.6494, 0.4026, 0.6319, 0.403, 0.6497, 0.4027, 0.6686, 0.4011, 0.6686, 0.4014, 0.6496, 0.4046, 0.6499, 0.4043, 0.6687, 0.4027, 0.6686, 0.403, 0.6497, 0.406, 0.65, 0.4057, 0.6687, 0.4043, 0.6687, 0.4046, 0.6499, 0.4072, 0.6501, 0.4069, 0.6688, 0.4057, 0.6687, 0.406, 0.65, 0.4082, 0.6502, 0.4079, 0.6688, 0.4069, 0.6688, 0.4072, 0.6501, 0.409, 0.6502, 0.4087, 0.6689, 0.4079, 0.6688, 0.4082, 0.6502, 0.3441, 0.6328, 0.3441, 0.6513, 0.3434, 0.6512, 0.3434, 0.6327, 0.3449, 0.6328, 0.3449, 0.6513, 0.3441, 0.6513, 0.3441, 0.6328, 0.3457, 0.6328, 0.3457, 0.6513, 0.3449, 0.6513, 0.3449, 0.6328, 0.3465, 0.6327, 0.3465, 0.6512, 0.3457, 0.6513, 0.3457, 0.6328, 0.5196, 0.6982, 0.5193, 0.6795, 0.5201, 0.6795, 0.5204, 0.6981, 0.5186, 0.6983, 0.5183, 0.6796, 0.5193, 0.6795, 0.5196, 0.6982, 0.5174, 0.6984, 0.5171, 0.6796, 0.5183, 0.6796, 0.5186, 0.6983, 0.516, 0.6985, 0.5157, 0.6797, 0.5171, 0.6796, 0.5174, 0.6984, 0.5144, 0.6986, 0.5142, 0.6797, 0.5157, 0.6797, 0.516, 0.6985, 0.5128, 0.6988, 0.5126, 0.6798, 0.5142, 0.6797, 0.5144, 0.6986, 0.5113, 0.6989, 0.511, 0.6798, 0.5126, 0.6798, 0.5128, 0.6988, 0.5097, 0.699, 0.5095, 0.6799, 0.511, 0.6798, 0.5113, 0.6989, 0.5083, 0.6992, 0.5081, 0.6799, 0.5095, 0.6799, 0.5097, 0.699, 0.5071, 0.6993, 0.5068, 0.68, 0.5081, 0.6799, 0.5083, 0.6992, 0.5061, 0.6994, 0.5058, 0.68, 0.5068, 0.68, 0.5071, 0.6993, 0.5053, 0.6994, 0.5051, 0.6801, 0.5058, 0.68, 0.5061, 0.6994, 0.7728, 0.2594, 0.7728, 0.2787, 0.7721, 0.2787, 0.7721, 0.2594, 0.7736, 0.2593, 0.7736, 0.2787, 0.7728, 0.2787, 0.7728, 0.2594, 0.7744, 0.2594, 0.7744, 0.2787, 0.7736, 0.2787, 0.7736, 0.2593, 0.7752, 0.2594, 0.7752, 0.2787, 0.7744, 0.2787, 0.7744, 0.2594, 0.3947, 0.649, 0.3944, 0.6683, 0.3936, 0.6683, 0.3939, 0.6489, 0.3957, 0.6491, 0.3954, 0.6683, 0.3944, 0.6683, 0.3947, 0.649, 0.3969, 0.6492, 0.3966, 0.6684, 0.3954, 0.6683, 0.3957, 0.6491, 0.3983, 0.6493, 0.398, 0.6684, 0.3966, 0.6684, 0.3969, 0.6492, 0.3999, 0.6494, 0.3996, 0.6685, 0.398, 0.6684, 0.3983, 0.6493, 0.4014, 0.6496, 0.4011, 0.6686, 0.3996, 0.6685, 0.3999, 0.6494, 0.4027, 0.6686, 0.4051, 0.6882, 0.4035, 0.6882, 0.4011, 0.6686, 0.4043, 0.6687, 0.4066, 0.6881, 0.4051, 0.6882, 0.4027, 0.6686, 0.4057, 0.6687, 0.408, 0.6881, 0.4066, 0.6881, 0.4043, 0.6687, 0.4069, 0.6688, 0.4092, 0.6881, 0.408, 0.6881, 0.4057, 0.6687, 0.4079, 0.6688, 0.4102, 0.6881, 0.4092, 0.6881, 0.4069, 0.6688, 0.4087, 0.6689, 0.4109, 0.6881, 0.4102, 0.6881, 0.4079, 0.6688, 0.3441, 0.6513, 0.3441, 0.6706, 0.3434, 0.6706, 0.3434, 0.6512, 0.3449, 0.6513, 0.3449, 0.6706, 0.3441, 0.6706, 0.3441, 0.6513, 0.3457, 0.6513, 0.3457, 0.6706, 0.3449, 0.6706, 0.3449, 0.6513, 0.3465, 0.6512, 0.3465, 0.6706, 0.3457, 0.6706, 0.3457, 0.6513, 0.5193, 0.6795, 0.5217, 0.6603, 0.5224, 0.6603, 0.5201, 0.6795, 0.5183, 0.6796, 0.5207, 0.6603, 0.5217, 0.6603, 0.5193, 0.6795, 0.5171, 0.6796, 0.5194, 0.6602, 0.5207, 0.6603, 0.5183, 0.6796, 0.5157, 0.6797, 0.518, 0.6602, 0.5194, 0.6602, 0.5171, 0.6796, 0.5142, 0.6797, 0.5165, 0.6602, 0.518, 0.6602, 0.5157, 0.6797, 0.5126, 0.6798, 0.5149, 0.6602, 0.5165, 0.6602, 0.5142, 0.6797, 0.511, 0.6798, 0.5134, 0.6602, 0.5149, 0.6602, 0.5126, 0.6798, 0.5095, 0.6799, 0.5119, 0.6601, 0.5134, 0.6602, 0.511, 0.6798, 0.5081, 0.6799, 0.5105, 0.6601, 0.5119, 0.6601, 0.5095, 0.6799, 0.5068, 0.68, 0.5092, 0.6601, 0.5105, 0.6601, 0.5081, 0.6799, 0.5058, 0.68, 0.5082, 0.6601, 0.5092, 0.6601, 0.5068, 0.68, 0.5051, 0.6801, 0.5075, 0.6601, 0.5082, 0.6601, 0.5058, 0.68, 0.7728, 0.2787, 0.7728, 0.2987, 0.7721, 0.2986, 0.7721, 0.2787, 0.7736, 0.2787, 0.7736, 0.2987, 0.7728, 0.2987, 0.7728, 0.2787, 0.7744, 0.2787, 0.7744, 0.2987, 0.7736, 0.2987, 0.7736, 0.2787, 0.7752, 0.2787, 0.7752, 0.2986, 0.7744, 0.2987, 0.7744, 0.2787, 0.3944, 0.6683, 0.3968, 0.6882, 0.396, 0.6883, 0.3936, 0.6683, 0.3954, 0.6683, 0.3978, 0.6882, 0.3968, 0.6882, 0.3944, 0.6683, 0.3966, 0.6684, 0.399, 0.6882, 0.3978, 0.6882, 0.3954, 0.6683, 0.398, 0.6684, 0.4004, 0.6882, 0.399, 0.6882, 0.3966, 0.6684, 0.3996, 0.6685, 0.4019, 0.6882, 0.4004, 0.6882, 0.398, 0.6684, 0.4011, 0.6686, 0.4035, 0.6882, 0.4019, 0.6882, 0.3996, 0.6685, 0.4051, 0.6882, 0.4102, 0.7074, 0.4086, 0.7075, 0.4035, 0.6882, 0.4066, 0.6881, 0.4117, 0.7073, 0.4102, 0.7074, 0.4051, 0.6882, 0.408, 0.6881, 0.4131, 0.7072, 0.4117, 0.7073, 0.4066, 0.6881, 0.4092, 0.6881, 0.4143, 0.7071, 0.4131, 0.7072, 0.408, 0.6881, 0.4102, 0.6881, 0.4153, 0.7071, 0.4143, 0.7071, 0.4092, 0.6881, 0.4109, 0.6881, 0.416, 0.707, 0.4153, 0.7071, 0.4102, 0.6881, 0.3441, 0.6706, 0.3441, 0.6898, 0.3434, 0.6898, 0.3434, 0.6706, 0.3449, 0.6706, 0.3449, 0.6898, 0.3441, 0.6898, 0.3441, 0.6706, 0.3457, 0.6706, 0.3457, 0.6898, 0.3449, 0.6898, 0.3449, 0.6706, 0.3465, 0.6706, 0.3465, 0.6898, 0.3457, 0.6898, 0.3457, 0.6706, 0.5217, 0.6603, 0.5268, 0.6413, 0.5275, 0.6414, 0.5224, 0.6603, 0.5207, 0.6603, 0.5258, 0.6412, 0.5268, 0.6413, 0.5217, 0.6603, 0.5194, 0.6602, 0.5246, 0.6412, 0.5258, 0.6412, 0.5207, 0.6603, 0.518, 0.6602, 0.5232, 0.6411, 0.5246, 0.6412, 0.5194, 0.6602, 0.5165, 0.6602, 0.5217, 0.6409, 0.5232, 0.6411, 0.518, 0.6602, 0.5149, 0.6602, 0.5202, 0.6408, 0.5217, 0.6409, 0.5165, 0.6602, 0.5134, 0.6602, 0.5186, 0.6407, 0.5202, 0.6408, 0.5149, 0.6602, 0.5119, 0.6601, 0.5171, 0.6406, 0.5186, 0.6407, 0.5134, 0.6602, 0.5105, 0.6601, 0.5157, 0.6405, 0.5171, 0.6406, 0.5119, 0.6601, 0.5092, 0.6601, 0.5145, 0.6404, 0.5157, 0.6405, 0.5105, 0.6601, 0.5082, 0.6601, 0.5135, 0.6403, 0.5145, 0.6404, 0.5092, 0.6601, 0.5075, 0.6601, 0.5128, 0.6403, 0.5135, 0.6403, 0.5082, 0.6601, 0.7728, 0.2987, 0.7728, 0.3183, 0.7721, 0.3182, 0.7721, 0.2986, 0.7736, 0.2987, 0.7736, 0.3183, 0.7728, 0.3183, 0.7728, 0.2987, 0.7744, 0.2987, 0.7744, 0.3183, 0.7736, 0.3183, 0.7736, 0.2987, 0.7752, 0.2986, 0.7752, 0.3182, 0.7744, 0.3183, 0.7744, 0.2987, 0.3968, 0.6882, 0.402, 0.708, 0.4013, 0.7081, 0.396, 0.6883, 0.3978, 0.6882, 0.403, 0.7079, 0.402, 0.708, 0.3968, 0.6882, 0.399, 0.6882, 0.4042, 0.7078, 0.403, 0.7079, 0.3978, 0.6882, 0.4004, 0.6882, 0.4056, 0.7077, 0.4042, 0.7078, 0.399, 0.6882, 0.4019, 0.6882, 0.4071, 0.7076, 0.4056, 0.7077, 0.4004, 0.6882, 0.4035, 0.6882, 0.4086, 0.7075, 0.4071, 0.7076, 0.4019, 0.6882, 0.4102, 0.7074, 0.4183, 0.7255, 0.4168, 0.7258, 0.4086, 0.7075, 0.4117, 0.7073, 0.4198, 0.7253, 0.4183, 0.7255, 0.4102, 0.7074, 0.4131, 0.7072, 0.4211, 0.7251, 0.4198, 0.7253, 0.4117, 0.7073, 0.4143, 0.7071, 0.4223, 0.7249, 0.4211, 0.7251, 0.4131, 0.7072, 0.4153, 0.7071, 0.4232, 0.7248, 0.4223, 0.7249, 0.4143, 0.7071, 0.416, 0.707, 0.4239, 0.7247, 0.4232, 0.7248, 0.4153, 0.7071, 0.3441, 0.6898, 0.3441, 0.708, 0.3434, 0.7081, 0.3434, 0.6898, 0.3449, 0.6898, 0.3449, 0.708, 0.3441, 0.708, 0.3441, 0.6898, 0.3457, 0.6898, 0.3457, 0.708, 0.3449, 0.708, 0.3449, 0.6898, 0.3465, 0.6898, 0.3465, 0.7081, 0.3457, 0.708, 0.3457, 0.6898, 0.5268, 0.6413, 0.5348, 0.6236, 0.5355, 0.6237, 0.5275, 0.6414, 0.5258, 0.6412, 0.5338, 0.6235, 0.5348, 0.6236, 0.5268, 0.6413, 0.5246, 0.6412, 0.5326, 0.6233, 0.5338, 0.6235, 0.5258, 0.6412, 0.5232, 0.6411, 0.5313, 0.6231, 0.5326, 0.6233, 0.5246, 0.6412, 0.5217, 0.6409, 0.5299, 0.6228, 0.5313, 0.6231, 0.5232, 0.6411, 0.5202, 0.6408, 0.5284, 0.6226, 0.5299, 0.6228, 0.5217, 0.6409, 0.5186, 0.6407, 0.5269, 0.6224, 0.5284, 0.6226, 0.5202, 0.6408, 0.5171, 0.6406, 0.5255, 0.6222, 0.5269, 0.6224, 0.5186, 0.6407, 0.5157, 0.6405, 0.5241, 0.6219, 0.5255, 0.6222, 0.5171, 0.6406, 0.5145, 0.6404, 0.523, 0.6218, 0.5241, 0.6219, 0.5157, 0.6405, 0.5135, 0.6403, 0.522, 0.6216, 0.523, 0.6218, 0.5145, 0.6404, 0.5128, 0.6403, 0.5213, 0.6215, 0.522, 0.6216, 0.5135, 0.6403, 0.7728, 0.3183, 0.7728, 0.3368, 0.7721, 0.3367, 0.7721, 0.3182, 0.7736, 0.3183, 0.7736, 0.3369, 0.7728, 0.3368, 0.7728, 0.3183, 0.7744, 0.3183, 0.7744, 0.3368, 0.7736, 0.3369, 0.7736, 0.3183, 0.7752, 0.3182, 0.7752, 0.3367, 0.7744, 0.3368, 0.7744, 0.3183, 0.402, 0.708, 0.4105, 0.7267, 0.4098, 0.7269, 0.4013, 0.7081, 0.403, 0.7079, 0.4114, 0.7266, 0.4105, 0.7267, 0.402, 0.708, 0.4042, 0.7078, 0.4126, 0.7264, 0.4114, 0.7266, 0.403, 0.7079, 0.4056, 0.7077, 0.4139, 0.7262, 0.4126, 0.7264, 0.4042, 0.7078, 0.4071, 0.7076, 0.4153, 0.726, 0.4139, 0.7262, 0.4056, 0.7077, 0.4086, 0.7075, 0.4168, 0.7258, 0.4153, 0.726, 0.4071, 0.7076, 0.4183, 0.7255, 0.4297, 0.7416, 0.4283, 0.742, 0.4168, 0.7258, 0.4198, 0.7253, 0.431, 0.7412, 0.4297, 0.7416, 0.4183, 0.7255, 0.4211, 0.7251, 0.4322, 0.7409, 0.431, 0.7412, 0.4198, 0.7253, 0.4223, 0.7249, 0.4333, 0.7406, 0.4322, 0.7409, 0.4211, 0.7251, 0.4232, 0.7248, 0.4342, 0.7404, 0.4333, 0.7406, 0.4223, 0.7249, 0.4239, 0.7247, 0.4348, 0.7402, 0.4342, 0.7404, 0.4232, 0.7248, 0.3441, 0.708, 0.3441, 0.7243, 0.3434, 0.7244, 0.3434, 0.7081, 0.3449, 0.708, 0.3449, 0.7243, 0.3441, 0.7243, 0.3441, 0.708, 0.3457, 0.708, 0.3457, 0.7243, 0.3449, 0.7243, 0.3449, 0.708, 0.3465, 0.7081, 0.3465, 0.7244, 0.3457, 0.7243, 0.3457, 0.708, 0.5348, 0.6236, 0.5457, 0.6081, 0.5464, 0.6083, 0.5355, 0.6237, 0.5338, 0.6235, 0.5449, 0.6078, 0.5457, 0.6081, 0.5348, 0.6236, 0.5326, 0.6233, 0.5438, 0.6075, 0.5449, 0.6078, 0.5338, 0.6235, 0.5313, 0.6231, 0.5426, 0.6072, 0.5438, 0.6075, 0.5326, 0.6233, 0.5299, 0.6228, 0.5412, 0.6068, 0.5426, 0.6072, 0.5313, 0.6231, 0.5284, 0.6226, 0.5399, 0.6064, 0.5412, 0.6068, 0.5299, 0.6228, 0.5269, 0.6224, 0.5385, 0.606, 0.5399, 0.6064, 0.5284, 0.6226, 0.5255, 0.6222, 0.5371, 0.6056, 0.5385, 0.606, 0.5269, 0.6224, 0.5241, 0.6219, 0.5359, 0.6053, 0.5371, 0.6056, 0.5255, 0.6222, 0.523, 0.6218, 0.5349, 0.605, 0.5359, 0.6053, 0.5241, 0.6219, 0.522, 0.6216, 0.534, 0.6047, 0.5349, 0.605, 0.523, 0.6218, 0.5213, 0.6215, 0.5333, 0.6045, 0.534, 0.6047, 0.522, 0.6216, 0.7728, 0.3368, 0.7728, 0.3534, 0.7721, 0.3533, 0.7721, 0.3367, 0.7736, 0.3369, 0.7736, 0.3535, 0.7728, 0.3534, 0.7728, 0.3368, 0.7744, 0.3368, 0.7744, 0.3534, 0.7736, 0.3535, 0.7736, 0.3369, 0.7752, 0.3367, 0.7752, 0.3533, 0.7744, 0.3534, 0.7744, 0.3368, 0.4105, 0.7267, 0.4224, 0.7437, 0.4217, 0.7438, 0.4098, 0.7269, 0.4114, 0.7266, 0.4233, 0.7434, 0.4224, 0.7437, 0.4105, 0.7267, 0.4126, 0.7264, 0.4243, 0.7431, 0.4233, 0.7434, 0.4114, 0.7266, 0.4139, 0.7262, 0.4256, 0.7428, 0.4243, 0.7431, 0.4126, 0.7264, 0.4153, 0.726, 0.4269, 0.7424, 0.4256, 0.7428, 0.4139, 0.7262, 0.4168, 0.7258, 0.4283, 0.742, 0.4269, 0.7424, 0.4153, 0.726, 0.4297, 0.7416, 0.4444, 0.7549, 0.4431, 0.7554, 0.4283, 0.742, 0.431, 0.7412, 0.4457, 0.7544, 0.4444, 0.7549, 0.4297, 0.7416, 0.4322, 0.7409, 0.4468, 0.754, 0.4457, 0.7544, 0.431, 0.7412, 0.4333, 0.7406, 0.4478, 0.7537, 0.4468, 0.754, 0.4322, 0.7409, 0.4342, 0.7404, 0.4487, 0.7534, 0.4478, 0.7537, 0.4333, 0.7406, 0.4348, 0.7402, 0.4493, 0.7531, 0.4487, 0.7534, 0.4342, 0.7404, 0.5839, 0.384, 0.5839, 0.3974, 0.5831, 0.3971, 0.5831, 0.3836, 0.3449, 0.7243, 0.3449, 0.7382, 0.3441, 0.7383, 0.3441, 0.7243, 0.3457, 0.7243, 0.3457, 0.7383, 0.3449, 0.7382, 0.3449, 0.7243, 0.3465, 0.7244, 0.3465, 0.7384, 0.3457, 0.7383, 0.3457, 0.7243, 0.5457, 0.6081, 0.5603, 0.5951, 0.5609, 0.5953, 0.5464, 0.6083, 0.5449, 0.6078, 0.5594, 0.5948, 0.5603, 0.5951, 0.5457, 0.6081, 0.5438, 0.6075, 0.5584, 0.5944, 0.5594, 0.5948, 0.5449, 0.6078, 0.5426, 0.6072, 0.5573, 0.594, 0.5584, 0.5944, 0.5438, 0.6075, 0.5412, 0.6068, 0.556, 0.5935, 0.5573, 0.594, 0.5426, 0.6072, 0.5399, 0.6064, 0.5547, 0.5931, 0.556, 0.5935, 0.5412, 0.6068, 0.5385, 0.606, 0.5535, 0.5926, 0.5547, 0.5931, 0.5399, 0.6064, 0.5371, 0.6056, 0.5522, 0.5921, 0.5535, 0.5926, 0.5385, 0.606, 0.5359, 0.6053, 0.5511, 0.5917, 0.5522, 0.5921, 0.5371, 0.6056, 0.5349, 0.605, 0.5501, 0.5913, 0.5511, 0.5917, 0.5359, 0.6053, 0.534, 0.6047, 0.5492, 0.591, 0.5501, 0.5913, 0.5349, 0.605, 0.5824, 0.3635, 0.5824, 0.3463, 0.5831, 0.3456, 0.5831, 0.3628, 0.5816, 0.364, 0.5816, 0.3467, 0.5824, 0.3463, 0.5824, 0.3635, 0.5808, 0.3641, 0.5808, 0.3468, 0.5816, 0.3467, 0.5816, 0.364, 0.58, 0.364, 0.58, 0.3467, 0.5808, 0.3468, 0.5808, 0.3641, 0.5793, 0.3635, 0.5793, 0.3463, 0.58, 0.3467, 0.58, 0.364, 0.5786, 0.3628, 0.5786, 0.3456, 0.5793, 0.3463, 0.5793, 0.3635, 0.4233, 0.7434, 0.4385, 0.7571, 0.4376, 0.7574, 0.4224, 0.7437, 0.4243, 0.7431, 0.4395, 0.7567, 0.4385, 0.7571, 0.4233, 0.7434, 0.4256, 0.7428, 0.4406, 0.7563, 0.4395, 0.7567, 0.4243, 0.7431, 0.4269, 0.7424, 0.4418, 0.7559, 0.4406, 0.7563, 0.4256, 0.7428, 0.4283, 0.742, 0.4431, 0.7554, 0.4418, 0.7559, 0.4269, 0.7424, 0.7163, 0.5984, 0.705, 0.5954, 0.7048, 0.5945, 0.7168, 0.5975, 0.7158, 0.5993, 0.7051, 0.5964, 0.705, 0.5954, 0.7163, 0.5984, 0.7154, 0.6, 0.7052, 0.5972, 0.7051, 0.5964, 0.7158, 0.5993, 0.715, 0.6007, 0.7054, 0.5979, 0.7052, 0.5972, 0.7154, 0.6, 0.5779, 0.3696, 0.5779, 0.3594, 0.5786, 0.3593, 0.5786, 0.3699, 0.5772, 0.3693, 0.5772, 0.3595, 0.5779, 0.3594, 0.5779, 0.3696, 0.5764, 0.3692, 0.5764, 0.3596, 0.5772, 0.3595, 0.5772, 0.3693, 0.5756, 0.3691, 0.5756, 0.3596, 0.5764, 0.3596, 0.5764, 0.3692, 0.5748, 0.3692, 0.5748, 0.3596, 0.5756, 0.3596, 0.5756, 0.3691, 0.574, 0.3693, 0.574, 0.3595, 0.5748, 0.3596, 0.5748, 0.3692, 0.5733, 0.3696, 0.5733, 0.3594, 0.574, 0.3595, 0.574, 0.3693, 0.5727, 0.3699, 0.5727, 0.3593, 0.5733, 0.3594, 0.5733, 0.3696, 0.5015, 0.7484, 0.4914, 0.7512, 0.4915, 0.7505, 0.5011, 0.7477, 0.502, 0.7492, 0.4913, 0.7521, 0.4914, 0.7512, 0.5015, 0.7484, 0.5025, 0.75, 0.4912, 0.753, 0.4913, 0.7521, 0.502, 0.7492, 0.5029, 0.7509, 0.491, 0.7539, 0.4912, 0.753, 0.5025, 0.75, 0.5034, 0.7518, 0.4909, 0.7549, 0.491, 0.7539, 0.5029, 0.7509, 0.5039, 0.7526, 0.4907, 0.7558, 0.4909, 0.7549, 0.5034, 0.7518, 0.5044, 0.7534, 0.4906, 0.7567, 0.4907, 0.7558, 0.5039, 0.7526, 0.5047, 0.7541, 0.4905, 0.7574, 0.4906, 0.7567, 0.5044, 0.7534, 0.5051, 0.7546, 0.4904, 0.758, 0.4905, 0.7574, 0.5047, 0.7541, 0.5623, 0.3459, 0.5618, 0.3613, 0.5611, 0.3614, 0.5617, 0.3462, 0.5631, 0.3457, 0.5625, 0.3613, 0.5618, 0.3613, 0.5623, 0.3459, 0.5639, 0.3456, 0.5633, 0.3613, 0.5625, 0.3613, 0.5631, 0.3457, 0.5647, 0.3457, 0.5641, 0.3613, 0.5633, 0.3613, 0.5639, 0.3456, 0.5655, 0.3458, 0.5649, 0.3613, 0.5641, 0.3613, 0.5647, 0.3457, 0.5663, 0.3462, 0.5657, 0.3613, 0.5649, 0.3613, 0.5655, 0.3458, 0.5669, 0.3466, 0.5664, 0.3613, 0.5657, 0.3613, 0.5663, 0.3462, 0.7182, 0.5951, 0.7044, 0.5918, 0.7043, 0.591, 0.7186, 0.5944, 0.7177, 0.5958, 0.7046, 0.5926, 0.7044, 0.5918, 0.7182, 0.5951, 0.7173, 0.5967, 0.7047, 0.5935, 0.7046, 0.5926, 0.7177, 0.5958, 0.7168, 0.5975, 0.7048, 0.5945, 0.7047, 0.5935, 0.7173, 0.5967, 0.705, 0.5954, 0.6954, 0.598, 0.6943, 0.5973, 0.7048, 0.5945, 0.7051, 0.5964, 0.6965, 0.5988, 0.6954, 0.598, 0.705, 0.5954, 0.7052, 0.5972, 0.6974, 0.5994, 0.6965, 0.5988, 0.7051, 0.5964, 0.7054, 0.5979, 0.6983, 0.6, 0.6974, 0.5994, 0.7052, 0.5972, 0.5779, 0.3594, 0.5779, 0.3525, 0.5786, 0.3517, 0.5786, 0.3593, 0.5772, 0.3595, 0.5772, 0.3531, 0.5779, 0.3525, 0.5779, 0.3594, 0.5764, 0.3596, 0.5764, 0.3534, 0.5772, 0.3531, 0.5772, 0.3595, 0.5756, 0.3596, 0.5756, 0.3536, 0.5764, 0.3534, 0.5764, 0.3596, 0.5748, 0.3596, 0.5748, 0.3534, 0.5756, 0.3536, 0.5756, 0.3596, 0.574, 0.3595, 0.574, 0.3531, 0.5748, 0.3534, 0.5748, 0.3596, 0.5733, 0.3594, 0.5733, 0.3525, 0.574, 0.3531, 0.574, 0.3595, 0.5727, 0.3593, 0.5727, 0.3517, 0.5733, 0.3525, 0.5733, 0.3594, 0.4914, 0.7512, 0.4836, 0.749, 0.4845, 0.7484, 0.4915, 0.7505, 0.4913, 0.7521, 0.4827, 0.7496, 0.4836, 0.749, 0.4914, 0.7512, 0.4912, 0.753, 0.4816, 0.7504, 0.4827, 0.7496, 0.4913, 0.7521, 0.491, 0.7539, 0.4805, 0.7511, 0.4816, 0.7504, 0.4912, 0.753, 0.4909, 0.7549, 0.4794, 0.7519, 0.4805, 0.7511, 0.491, 0.7539, 0.4907, 0.7558, 0.4784, 0.7526, 0.4794, 0.7519, 0.4909, 0.7549, 0.4906, 0.7567, 0.4774, 0.7533, 0.4784, 0.7526, 0.4907, 0.7558, 0.4905, 0.7574, 0.4766, 0.7538, 0.4774, 0.7533, 0.4906, 0.7567, 0.4904, 0.758, 0.4759, 0.7543, 0.4766, 0.7538, 0.4905, 0.7574, 0.5618, 0.3613, 0.5621, 0.378, 0.5614, 0.3775, 0.5611, 0.3614, 0.5625, 0.3613, 0.5628, 0.3783, 0.5621, 0.378, 0.5618, 0.3613, 0.5633, 0.3613, 0.5636, 0.3783, 0.5628, 0.3783, 0.5625, 0.3613, 0.5641, 0.3613, 0.5644, 0.3782, 0.5636, 0.3783, 0.5633, 0.3613, 0.5649, 0.3613, 0.5652, 0.3779, 0.5644, 0.3782, 0.5641, 0.3613, 0.5657, 0.3613, 0.566, 0.3774, 0.5652, 0.3779, 0.5649, 0.3613, 0.5664, 0.3613, 0.5667, 0.3768, 0.566, 0.3774, 0.5657, 0.3613, 0.7044, 0.5918, 0.6913, 0.5951, 0.6904, 0.5945, 0.7043, 0.591, 0.7046, 0.5926, 0.6922, 0.5958, 0.6913, 0.5951, 0.7044, 0.5918, 0.7047, 0.5935, 0.6933, 0.5965, 0.6922, 0.5958, 0.7046, 0.5926, 0.7048, 0.5945, 0.6943, 0.5973, 0.6933, 0.5965, 0.7047, 0.5935, 0.6954, 0.598, 0.6869, 0.6056, 0.6855, 0.6051, 0.6943, 0.5973, 0.6965, 0.5988, 0.6883, 0.606, 0.6869, 0.6056, 0.6954, 0.598, 0.6974, 0.5994, 0.6896, 0.6065, 0.6883, 0.606, 0.6965, 0.5988, 0.6983, 0.6, 0.6907, 0.6069, 0.6896, 0.6065, 0.6974, 0.5994, 0.699, 0.6005, 0.6916, 0.6072, 0.6907, 0.6069, 0.6983, 0.6, 0.6995, 0.6009, 0.6923, 0.6074, 0.6916, 0.6072, 0.699, 0.6005, 0.5764, 0.3534, 0.5764, 0.3461, 0.5772, 0.3456, 0.5772, 0.3531, 0.5756, 0.3536, 0.5756, 0.3462, 0.5764, 0.3461, 0.5764, 0.3534, 0.5748, 0.3534, 0.5748, 0.3461, 0.5756, 0.3462, 0.5756, 0.3536, 0.574, 0.3531, 0.574, 0.3456, 0.5748, 0.3461, 0.5748, 0.3534, 0.4851, 0.7479, 0.4778, 0.7412, 0.4785, 0.741, 0.4857, 0.7475, 0.4845, 0.7484, 0.4769, 0.7415, 0.4778, 0.7412, 0.4851, 0.7479, 0.4836, 0.749, 0.4758, 0.7419, 0.4769, 0.7415, 0.4845, 0.7484, 0.4827, 0.7496, 0.4745, 0.7423, 0.4758, 0.7419, 0.4836, 0.749, 0.4816, 0.7504, 0.4731, 0.7428, 0.4745, 0.7423, 0.4827, 0.7496, 0.4805, 0.7511, 0.4717, 0.7433, 0.4731, 0.7428, 0.4816, 0.7504, 0.4794, 0.7519, 0.4703, 0.7438, 0.4717, 0.7433, 0.4805, 0.7511, 0.4784, 0.7526, 0.4689, 0.7443, 0.4703, 0.7438, 0.4794, 0.7519, 0.4774, 0.7533, 0.4676, 0.7447, 0.4689, 0.7443, 0.4784, 0.7526, 0.4766, 0.7538, 0.4665, 0.7451, 0.4676, 0.7447, 0.4774, 0.7533, 0.4759, 0.7543, 0.4656, 0.7454, 0.4665, 0.7451, 0.4766, 0.7538, 0.4754, 0.7547, 0.4649, 0.7456, 0.4656, 0.7454, 0.4759, 0.7543, 0.5628, 0.3783, 0.5638, 0.3911, 0.563, 0.3907, 0.5621, 0.378, 0.5636, 0.3783, 0.5646, 0.3912, 0.5638, 0.3911, 0.5628, 0.3783, 0.5644, 0.3782, 0.5654, 0.3911, 0.5646, 0.3912, 0.5636, 0.3783, 0.5652, 0.3779, 0.5662, 0.3906, 0.5654, 0.3911, 0.5644, 0.3782, 0.566, 0.3774, 0.5669, 0.39, 0.5662, 0.3906, 0.5652, 0.3779, 0.6904, 0.5945, 0.6803, 0.6033, 0.6794, 0.603, 0.6897, 0.5941, 0.6913, 0.5951, 0.6814, 0.6037, 0.6803, 0.6033, 0.6904, 0.5945, 0.6922, 0.5958, 0.6827, 0.6041, 0.6814, 0.6037, 0.6913, 0.5951, 0.6933, 0.5965, 0.6841, 0.6046, 0.6827, 0.6041, 0.6922, 0.5958, 0.6943, 0.5973, 0.6855, 0.6051, 0.6841, 0.6046, 0.6933, 0.5965, 0.6869, 0.6056, 0.68, 0.6173, 0.6785, 0.617, 0.6855, 0.6051, 0.6883, 0.606, 0.6815, 0.6176, 0.68, 0.6173, 0.6869, 0.6056, 0.6896, 0.6065, 0.6829, 0.6179, 0.6815, 0.6176, 0.6883, 0.606, 0.6907, 0.6069, 0.684, 0.6182, 0.6829, 0.6179, 0.6896, 0.6065, 0.6916, 0.6072, 0.685, 0.6184, 0.684, 0.6182, 0.6907, 0.6069, 0.6923, 0.6074, 0.6857, 0.6185, 0.685, 0.6184, 0.6916, 0.6072, 0.341, 0.5912, 0.341, 0.6018, 0.3402, 0.6016, 0.3402, 0.591, 0.3418, 0.5913, 0.3418, 0.6018, 0.341, 0.6018, 0.341, 0.5912, 0.3426, 0.5912, 0.3426, 0.6018, 0.3418, 0.6018, 0.3418, 0.5913, 0.3434, 0.591, 0.3434, 0.6016, 0.3426, 0.6018, 0.3426, 0.5912, 0.4778, 0.7412, 0.4712, 0.73, 0.472, 0.7298, 0.4785, 0.741, 0.4769, 0.7415, 0.4703, 0.7302, 0.4712, 0.73, 0.4778, 0.7412, 0.4758, 0.7419, 0.4691, 0.7305, 0.4703, 0.7302, 0.4769, 0.7415, 0.4745, 0.7423, 0.4677, 0.7308, 0.4691, 0.7305, 0.4758, 0.7419, 0.4731, 0.7428, 0.4662, 0.7311, 0.4677, 0.7308, 0.4745, 0.7423, 0.4717, 0.7433, 0.4647, 0.7314, 0.4662, 0.7311, 0.4731, 0.7428, 0.4703, 0.7438, 0.4632, 0.7317, 0.4647, 0.7314, 0.4717, 0.7433, 0.4689, 0.7443, 0.4617, 0.7321, 0.4632, 0.7317, 0.4703, 0.7438, 0.4676, 0.7447, 0.4603, 0.7323, 0.4617, 0.7321, 0.4689, 0.7443, 0.4665, 0.7451, 0.4591, 0.7326, 0.4603, 0.7323, 0.4676, 0.7447, 0.4656, 0.7454, 0.4582, 0.7328, 0.4591, 0.7326, 0.4665, 0.7451, 0.4649, 0.7456, 0.4574, 0.733, 0.4582, 0.7328, 0.4656, 0.7454, 0.7713, 0.3534, 0.7713, 0.3405, 0.7721, 0.3404, 0.7721, 0.3533, 0.7705, 0.3535, 0.7705, 0.3405, 0.7713, 0.3405, 0.7713, 0.3534, 0.7697, 0.3534, 0.7697, 0.3405, 0.7705, 0.3405, 0.7705, 0.3535, 0.7689, 0.3533, 0.7689, 0.3404, 0.7697, 0.3405, 0.7697, 0.3534, 0.6794, 0.603, 0.6719, 0.6155, 0.6712, 0.6154, 0.6787, 0.6027, 0.6803, 0.6033, 0.6729, 0.6157, 0.6719, 0.6155, 0.6794, 0.603, 0.6814, 0.6037, 0.6741, 0.616, 0.6729, 0.6157, 0.6803, 0.6033, 0.6827, 0.6041, 0.6755, 0.6163, 0.6741, 0.616, 0.6814, 0.6037, 0.6841, 0.6046, 0.6769, 0.6166, 0.6755, 0.6163, 0.6827, 0.6041, 0.6855, 0.6051, 0.6785, 0.617, 0.6769, 0.6166, 0.6841, 0.6046, 0.68, 0.6173, 0.6751, 0.6323, 0.6735, 0.6321, 0.6785, 0.617, 0.6815, 0.6176, 0.6766, 0.6325, 0.6751, 0.6323, 0.68, 0.6173, 0.6829, 0.6179, 0.678, 0.6327, 0.6766, 0.6325, 0.6815, 0.6176, 0.684, 0.6182, 0.6792, 0.6329, 0.678, 0.6327, 0.6829, 0.6179, 0.685, 0.6184, 0.6802, 0.633, 0.6792, 0.6329, 0.684, 0.6182, 0.6857, 0.6185, 0.6809, 0.6332, 0.6802, 0.633, 0.685, 0.6184, 0.341, 0.6018, 0.341, 0.6159, 0.3402, 0.6158, 0.3402, 0.6016, 0.3418, 0.6018, 0.3418, 0.616, 0.341, 0.6159, 0.341, 0.6018, 0.3426, 0.6018, 0.3426, 0.6159, 0.3418, 0.616, 0.3418, 0.6018, 0.3434, 0.6016, 0.3434, 0.6158, 0.3426, 0.6159, 0.3426, 0.6018, 0.4712, 0.73, 0.4665, 0.7153, 0.4672, 0.7152, 0.472, 0.7298, 0.4703, 0.7302, 0.4654, 0.7155, 0.4665, 0.7153, 0.4712, 0.73, 0.4691, 0.7305, 0.4642, 0.7156, 0.4654, 0.7155, 0.4703, 0.7302, 0.4677, 0.7308, 0.4628, 0.7158, 0.4642, 0.7156, 0.4691, 0.7305, 0.4662, 0.7311, 0.4613, 0.716, 0.4628, 0.7158, 0.4677, 0.7308, 0.4647, 0.7314, 0.4598, 0.7163, 0.4613, 0.716, 0.4662, 0.7311, 0.4632, 0.7317, 0.4582, 0.7165, 0.4598, 0.7163, 0.4647, 0.7314, 0.4617, 0.7321, 0.4567, 0.7167, 0.4582, 0.7165, 0.4632, 0.7317, 0.4603, 0.7323, 0.4553, 0.7169, 0.4567, 0.7167, 0.4617, 0.7321, 0.4591, 0.7326, 0.4541, 0.7171, 0.4553, 0.7169, 0.4603, 0.7323, 0.4582, 0.7328, 0.4531, 0.7172, 0.4541, 0.7171, 0.4591, 0.7326, 0.4574, 0.733, 0.4523, 0.7173, 0.4531, 0.7172, 0.4582, 0.7328, 0.7713, 0.3405, 0.7713, 0.3246, 0.7721, 0.3246, 0.7721, 0.3404, 0.7705, 0.3405, 0.7705, 0.3247, 0.7713, 0.3246, 0.7713, 0.3405, 0.7697, 0.3405, 0.7697, 0.3246, 0.7705, 0.3247, 0.7705, 0.3405, 0.7689, 0.3404, 0.7689, 0.3246, 0.7697, 0.3246, 0.7697, 0.3405, 0.6719, 0.6155, 0.6668, 0.6311, 0.6661, 0.631, 0.6712, 0.6154, 0.6729, 0.6157, 0.6678, 0.6313, 0.6668, 0.6311, 0.6719, 0.6155, 0.6741, 0.616, 0.669, 0.6314, 0.6678, 0.6313, 0.6729, 0.6157, 0.6755, 0.6163, 0.6704, 0.6316, 0.669, 0.6314, 0.6741, 0.616, 0.6769, 0.6166, 0.6719, 0.6319, 0.6704, 0.6316, 0.6755, 0.6163, 0.6785, 0.617, 0.6735, 0.6321, 0.6719, 0.6319, 0.6769, 0.6166, 0.6751, 0.6323, 0.6724, 0.6497, 0.6708, 0.6496, 0.6735, 0.6321, 0.6766, 0.6325, 0.6739, 0.6499, 0.6724, 0.6497, 0.6751, 0.6323, 0.678, 0.6327, 0.6753, 0.65, 0.6739, 0.6499, 0.6766, 0.6325, 0.6792, 0.6329, 0.6765, 0.6501, 0.6753, 0.65, 0.678, 0.6327, 0.6802, 0.633, 0.6775, 0.6502, 0.6765, 0.6501, 0.6792, 0.6329, 0.6809, 0.6332, 0.6783, 0.6502, 0.6775, 0.6502, 0.6802, 0.633, 0.341, 0.6159, 0.341, 0.6328, 0.3402, 0.6327, 0.3402, 0.6158, 0.3418, 0.616, 0.3418, 0.6328, 0.341, 0.6328, 0.341, 0.6159, 0.3426, 0.6159, 0.3426, 0.6328, 0.3418, 0.6328, 0.3418, 0.616, 0.3434, 0.6158, 0.3434, 0.6327, 0.3426, 0.6328, 0.3426, 0.6159, 0.4665, 0.7153, 0.4638, 0.6982, 0.4646, 0.6981, 0.4672, 0.7152, 0.4654, 0.7155, 0.4628, 0.6983, 0.4638, 0.6982, 0.4665, 0.7153, 0.4642, 0.7156, 0.4616, 0.6984, 0.4628, 0.6983, 0.4654, 0.7155, 0.4628, 0.7158, 0.4602, 0.6985, 0.4616, 0.6984, 0.4642, 0.7156, 0.4613, 0.716, 0.4586, 0.6986, 0.4602, 0.6985, 0.4628, 0.7158, 0.4598, 0.7163, 0.457, 0.6988, 0.4586, 0.6986, 0.4613, 0.716, 0.4582, 0.7165, 0.4555, 0.6989, 0.457, 0.6988, 0.4598, 0.7163, 0.4567, 0.7167, 0.4539, 0.699, 0.4555, 0.6989, 0.4582, 0.7165, 0.4553, 0.7169, 0.4525, 0.6992, 0.4539, 0.699, 0.4567, 0.7167, 0.4541, 0.7171, 0.4513, 0.6993, 0.4525, 0.6992, 0.4553, 0.7169, 0.4531, 0.7172, 0.4503, 0.6993, 0.4513, 0.6993, 0.4541, 0.7171, 0.4523, 0.7173, 0.4495, 0.6994, 0.4503, 0.6993, 0.4531, 0.7172, 0.7713, 0.3246, 0.7713, 0.3066, 0.7721, 0.3066, 0.7721, 0.3246, 0.7705, 0.3247, 0.7705, 0.3066, 0.7713, 0.3066, 0.7713, 0.3246, 0.7697, 0.3246, 0.7697, 0.3066, 0.7705, 0.3066, 0.7705, 0.3247, 0.7689, 0.3246, 0.7689, 0.3066, 0.7697, 0.3066, 0.7697, 0.3246, 0.6668, 0.6311, 0.664, 0.649, 0.6633, 0.6489, 0.6661, 0.631, 0.6678, 0.6313, 0.665, 0.6491, 0.664, 0.649, 0.6668, 0.6311, 0.669, 0.6314, 0.6663, 0.6492, 0.665, 0.6491, 0.6678, 0.6313, 0.6704, 0.6316, 0.6677, 0.6493, 0.6663, 0.6492, 0.669, 0.6314, 0.6719, 0.6319, 0.6692, 0.6494, 0.6677, 0.6493, 0.6704, 0.6316, 0.6735, 0.6321, 0.6708, 0.6496, 0.6692, 0.6494, 0.6719, 0.6319, 0.6724, 0.6497, 0.6721, 0.6686, 0.6705, 0.6686, 0.6708, 0.6496, 0.6739, 0.6499, 0.6736, 0.6687, 0.6721, 0.6686, 0.6724, 0.6497, 0.6753, 0.65, 0.675, 0.6687, 0.6736, 0.6687, 0.6739, 0.6499, 0.6765, 0.6501, 0.6762, 0.6688, 0.675, 0.6687, 0.6753, 0.65, 0.6775, 0.6502, 0.6772, 0.6688, 0.6762, 0.6688, 0.6765, 0.6501, 0.6783, 0.6502, 0.678, 0.6689, 0.6772, 0.6688, 0.6775, 0.6502, 0.341, 0.6328, 0.341, 0.6513, 0.3402, 0.6512, 0.3402, 0.6327, 0.3418, 0.6328, 0.3418, 0.6513, 0.341, 0.6513, 0.341, 0.6328, 0.3426, 0.6328, 0.3426, 0.6513, 0.3418, 0.6513, 0.3418, 0.6328, 0.3434, 0.6327, 0.3434, 0.6512, 0.3426, 0.6513, 0.3426, 0.6328, 0.4638, 0.6982, 0.4635, 0.6795, 0.4643, 0.6795, 0.4646, 0.6981, 0.4628, 0.6983, 0.4625, 0.6796, 0.4635, 0.6795, 0.4638, 0.6982, 0.4616, 0.6984, 0.4613, 0.6796, 0.4625, 0.6796, 0.4628, 0.6983, 0.4602, 0.6985, 0.4599, 0.6797, 0.4613, 0.6796, 0.4616, 0.6984, 0.4586, 0.6986, 0.4584, 0.6797, 0.4599, 0.6797, 0.4602, 0.6985, 0.457, 0.6988, 0.4568, 0.6798, 0.4584, 0.6797, 0.4586, 0.6986, 0.4555, 0.6989, 0.4552, 0.6798, 0.4568, 0.6798, 0.457, 0.6988, 0.4539, 0.699, 0.4537, 0.6799, 0.4552, 0.6798, 0.4555, 0.6989, 0.4525, 0.6992, 0.4523, 0.6799, 0.4537, 0.6799, 0.4539, 0.699, 0.4513, 0.6993, 0.451, 0.68, 0.4523, 0.6799, 0.4525, 0.6992, 0.4503, 0.6993, 0.45, 0.68, 0.451, 0.68, 0.4513, 0.6993, 0.4495, 0.6994, 0.4493, 0.6801, 0.45, 0.68, 0.4503, 0.6993, 0.7713, 0.3066, 0.7713, 0.2873, 0.7721, 0.2873, 0.7721, 0.3066, 0.7705, 0.3066, 0.7705, 0.2873, 0.7713, 0.2873, 0.7713, 0.3066, 0.7697, 0.3066, 0.7697, 0.2873, 0.7705, 0.2873, 0.7705, 0.3066, 0.7689, 0.3066, 0.7689, 0.2873, 0.7697, 0.2873, 0.7697, 0.3066, 0.664, 0.649, 0.6637, 0.6683, 0.663, 0.6683, 0.6633, 0.6489, 0.665, 0.6491, 0.6647, 0.6683, 0.6637, 0.6683, 0.664, 0.649, 0.6663, 0.6492, 0.6659, 0.6684, 0.6647, 0.6683, 0.665, 0.6491, 0.6677, 0.6493, 0.6674, 0.6684, 0.6659, 0.6684, 0.6663, 0.6492, 0.6692, 0.6494, 0.6689, 0.6685, 0.6674, 0.6684, 0.6677, 0.6493, 0.6708, 0.6496, 0.6705, 0.6686, 0.6689, 0.6685, 0.6692, 0.6494, 0.6721, 0.6686, 0.6744, 0.6882, 0.6728, 0.6882, 0.6705, 0.6686, 0.6736, 0.6687, 0.6759, 0.6881, 0.6744, 0.6882, 0.6721, 0.6686, 0.675, 0.6687, 0.6773, 0.6881, 0.6759, 0.6881, 0.6736, 0.6687, 0.6762, 0.6688, 0.6785, 0.6881, 0.6773, 0.6881, 0.675, 0.6687, 0.6772, 0.6688, 0.6795, 0.6881, 0.6785, 0.6881, 0.6762, 0.6688, 0.678, 0.6689, 0.6803, 0.6881, 0.6795, 0.6881, 0.6772, 0.6688, 0.341, 0.6513, 0.341, 0.6706, 0.3402, 0.6706, 0.3402, 0.6512, 0.3418, 0.6513, 0.3418, 0.6706, 0.341, 0.6706, 0.341, 0.6513, 0.3426, 0.6513, 0.3426, 0.6706, 0.3418, 0.6706, 0.3418, 0.6513, 0.3434, 0.6512, 0.3434, 0.6706, 0.3426, 0.6706, 0.3426, 0.6513, 0.4635, 0.6795, 0.4659, 0.6603, 0.4666, 0.6603, 0.4643, 0.6795, 0.4625, 0.6796, 0.4649, 0.6603, 0.4659, 0.6603, 0.4635, 0.6795, 0.4613, 0.6796, 0.4636, 0.6602, 0.4649, 0.6603, 0.4625, 0.6796, 0.4599, 0.6797, 0.4622, 0.6602, 0.4636, 0.6602, 0.4613, 0.6796, 0.4584, 0.6797, 0.4607, 0.6602, 0.4622, 0.6602, 0.4599, 0.6797, 0.4568, 0.6798, 0.4592, 0.6602, 0.4607, 0.6602, 0.4584, 0.6797, 0.4552, 0.6798, 0.4576, 0.6602, 0.4592, 0.6602, 0.4568, 0.6798, 0.4537, 0.6799, 0.4561, 0.6601, 0.4576, 0.6602, 0.4552, 0.6798, 0.4523, 0.6799, 0.4547, 0.6601, 0.4561, 0.6601, 0.4537, 0.6799, 0.451, 0.68, 0.4534, 0.6601, 0.4547, 0.6601, 0.4523, 0.6799, 0.45, 0.68, 0.4524, 0.6601, 0.4534, 0.6601, 0.451, 0.68, 0.4493, 0.6801, 0.4517, 0.6601, 0.4524, 0.6601, 0.45, 0.68, 0.7713, 0.2873, 0.7713, 0.2673, 0.7721, 0.2674, 0.7721, 0.2873, 0.7705, 0.2873, 0.7705, 0.2673, 0.7713, 0.2673, 0.7713, 0.2873, 0.7697, 0.2873, 0.7697, 0.2673, 0.7705, 0.2673, 0.7705, 0.2873, 0.7689, 0.2873, 0.7689, 0.2674, 0.7697, 0.2673, 0.7697, 0.2873, 0.6637, 0.6683, 0.6661, 0.6882, 0.6653, 0.6883, 0.663, 0.6683, 0.6647, 0.6683, 0.6671, 0.6882, 0.6661, 0.6882, 0.6637, 0.6683, 0.6659, 0.6684, 0.6683, 0.6882, 0.6671, 0.6882, 0.6647, 0.6683, 0.6674, 0.6684, 0.6697, 0.6882, 0.6683, 0.6882, 0.6659, 0.6684, 0.6689, 0.6685, 0.6712, 0.6882, 0.6697, 0.6882, 0.6674, 0.6684, 0.6705, 0.6686, 0.6728, 0.6882, 0.6712, 0.6882, 0.6689, 0.6685, 0.6744, 0.6882, 0.6795, 0.7074, 0.678, 0.7075, 0.6728, 0.6882, 0.6759, 0.6881, 0.681, 0.7073, 0.6795, 0.7074, 0.6744, 0.6882, 0.6773, 0.6881, 0.6824, 0.7072, 0.681, 0.7073, 0.6759, 0.6881, 0.6785, 0.6881, 0.6836, 0.7071, 0.6824, 0.7072, 0.6773, 0.6881, 0.6795, 0.6881, 0.6846, 0.7071, 0.6836, 0.7071, 0.6785, 0.6881, 0.6803, 0.6881, 0.6853, 0.707, 0.6846, 0.7071, 0.6795, 0.6881, 0.341, 0.6706, 0.341, 0.6898, 0.3402, 0.6898, 0.3402, 0.6706, 0.3418, 0.6706, 0.3418, 0.6898, 0.341, 0.6898, 0.341, 0.6706, 0.3426, 0.6706, 0.3426, 0.6898, 0.3418, 0.6898, 0.3418, 0.6706, 0.3434, 0.6706, 0.3434, 0.6898, 0.3426, 0.6898, 0.3426, 0.6706, 0.4659, 0.6603, 0.471, 0.6413, 0.4717, 0.6414, 0.4666, 0.6603, 0.4649, 0.6603, 0.47, 0.6412, 0.471, 0.6413, 0.4659, 0.6603, 0.4636, 0.6602, 0.4688, 0.6412, 0.47, 0.6412, 0.4649, 0.6603, 0.4622, 0.6602, 0.4674, 0.6411, 0.4688, 0.6412, 0.4636, 0.6602, 0.4607, 0.6602, 0.4659, 0.6409, 0.4674, 0.6411, 0.4622, 0.6602, 0.4592, 0.6602, 0.4644, 0.6408, 0.4659, 0.6409, 0.4607, 0.6602, 0.4576, 0.6602, 0.4628, 0.6407, 0.4644, 0.6408, 0.4592, 0.6602, 0.4561, 0.6601, 0.4613, 0.6406, 0.4628, 0.6407, 0.4576, 0.6602, 0.4547, 0.6601, 0.4599, 0.6405, 0.4613, 0.6406, 0.4561, 0.6601, 0.4534, 0.6601, 0.4587, 0.6404, 0.4599, 0.6405, 0.4547, 0.6601, 0.4524, 0.6601, 0.4577, 0.6403, 0.4587, 0.6404, 0.4534, 0.6601, 0.4517, 0.6601, 0.457, 0.6403, 0.4577, 0.6403, 0.4524, 0.6601, 0.7713, 0.2673, 0.7713, 0.2477, 0.7721, 0.2477, 0.7721, 0.2674, 0.7705, 0.2673, 0.7705, 0.2477, 0.7713, 0.2477, 0.7713, 0.2673, 0.7697, 0.2673, 0.7697, 0.2477, 0.7705, 0.2477, 0.7705, 0.2673, 0.7689, 0.2674, 0.7689, 0.2477, 0.7697, 0.2477, 0.7697, 0.2673, 0.6661, 0.6882, 0.6714, 0.708, 0.6706, 0.7081, 0.6653, 0.6883, 0.6671, 0.6882, 0.6723, 0.7079, 0.6714, 0.708, 0.6661, 0.6882, 0.6683, 0.6882, 0.6735, 0.7078, 0.6723, 0.7079, 0.6671, 0.6882, 0.6697, 0.6882, 0.6749, 0.7078, 0.6735, 0.7078, 0.6683, 0.6882, 0.6712, 0.6882, 0.6764, 0.7076, 0.6749, 0.7078, 0.6697, 0.6882, 0.6728, 0.6882, 0.678, 0.7075, 0.6764, 0.7076, 0.6712, 0.6882, 0.6795, 0.7074, 0.6877, 0.7255, 0.6862, 0.7258, 0.678, 0.7075, 0.681, 0.7073, 0.6891, 0.7253, 0.6877, 0.7255, 0.6795, 0.7074, 0.6824, 0.7072, 0.6904, 0.7251, 0.6891, 0.7253, 0.681, 0.7073, 0.6836, 0.7071, 0.6916, 0.7249, 0.6904, 0.7251, 0.6824, 0.7072, 0.6846, 0.7071, 0.6925, 0.7248, 0.6916, 0.7249, 0.6836, 0.7071, 0.6853, 0.707, 0.6932, 0.7247, 0.6925, 0.7248, 0.6846, 0.7071, 0.341, 0.6898, 0.341, 0.708, 0.3402, 0.7081, 0.3402, 0.6898, 0.3418, 0.6898, 0.3418, 0.708, 0.341, 0.708, 0.341, 0.6898, 0.3426, 0.6898, 0.3426, 0.708, 0.3418, 0.708, 0.3418, 0.6898, 0.3434, 0.6898, 0.3434, 0.7081, 0.3426, 0.708, 0.3426, 0.6898, 0.471, 0.6413, 0.479, 0.6236, 0.4797, 0.6237, 0.4717, 0.6414, 0.47, 0.6412, 0.478, 0.6235, 0.479, 0.6236, 0.471, 0.6413, 0.4688, 0.6412, 0.4768, 0.6233, 0.478, 0.6235, 0.47, 0.6412, 0.4674, 0.6411, 0.4755, 0.6231, 0.4768, 0.6233, 0.4688, 0.6412, 0.4659, 0.6409, 0.4741, 0.6228, 0.4755, 0.6231, 0.4674, 0.6411, 0.4644, 0.6408, 0.4726, 0.6226, 0.4741, 0.6228, 0.4659, 0.6409, 0.4628, 0.6407, 0.4711, 0.6224, 0.4726, 0.6226, 0.4644, 0.6408, 0.4613, 0.6406, 0.4697, 0.6222, 0.4711, 0.6224, 0.4628, 0.6407, 0.4599, 0.6405, 0.4683, 0.6219, 0.4697, 0.6222, 0.4613, 0.6406, 0.4587, 0.6404, 0.4672, 0.6218, 0.4683, 0.6219, 0.4599, 0.6405, 0.4577, 0.6403, 0.4662, 0.6216, 0.4672, 0.6218, 0.4587, 0.6404, 0.457, 0.6403, 0.4655, 0.6215, 0.4662, 0.6216, 0.4577, 0.6403, 0.7713, 0.2477, 0.7713, 0.2292, 0.7721, 0.2292, 0.7721, 0.2477, 0.7705, 0.2477, 0.7705, 0.2291, 0.7713, 0.2292, 0.7713, 0.2477, 0.7697, 0.2477, 0.7697, 0.2292, 0.7705, 0.2291, 0.7705, 0.2477, 0.7689, 0.2477, 0.7689, 0.2292, 0.7697, 0.2292, 0.7697, 0.2477, 0.6714, 0.708, 0.6798, 0.7267, 0.6791, 0.7269, 0.6706, 0.7081, 0.6723, 0.7079, 0.6807, 0.7266, 0.6798, 0.7267, 0.6714, 0.708, 0.6735, 0.7078, 0.6819, 0.7264, 0.6807, 0.7266, 0.6723, 0.7079, 0.6749, 0.7078, 0.6832, 0.7262, 0.6819, 0.7264, 0.6735, 0.7078, 0.6764, 0.7076, 0.6847, 0.726, 0.6832, 0.7262, 0.6749, 0.7078, 0.678, 0.7075, 0.6862, 0.7258, 0.6847, 0.726, 0.6764, 0.7076, 0.6877, 0.7255, 0.699, 0.7416, 0.6976, 0.742, 0.6862, 0.7258, 0.6891, 0.7253, 0.7003, 0.7412, 0.699, 0.7416, 0.6877, 0.7255, 0.6904, 0.7251, 0.7015, 0.7409, 0.7003, 0.7412, 0.6891, 0.7253, 0.6916, 0.7249, 0.7026, 0.7406, 0.7015, 0.7409, 0.6904, 0.7251, 0.6925, 0.7248, 0.7035, 0.7404, 0.7026, 0.7406, 0.6916, 0.7249, 0.6932, 0.7247, 0.7041, 0.7402, 0.7035, 0.7404, 0.6925, 0.7248, 0.341, 0.708, 0.341, 0.7243, 0.3402, 0.7244, 0.3402, 0.7081, 0.3418, 0.708, 0.3418, 0.7243, 0.341, 0.7243, 0.341, 0.708, 0.3426, 0.708, 0.3426, 0.7243, 0.3418, 0.7243, 0.3418, 0.708, 0.3434, 0.7081, 0.3434, 0.7244, 0.3426, 0.7243, 0.3426, 0.708, 0.479, 0.6236, 0.4899, 0.6081, 0.4906, 0.6083, 0.4797, 0.6237, 0.478, 0.6235, 0.4891, 0.6078, 0.4899, 0.6081, 0.479, 0.6236, 0.4768, 0.6233, 0.488, 0.6075, 0.4891, 0.6078, 0.478, 0.6235, 0.4755, 0.6231, 0.4868, 0.6072, 0.488, 0.6075, 0.4768, 0.6233, 0.4741, 0.6228, 0.4854, 0.6068, 0.4868, 0.6072, 0.4755, 0.6231, 0.4726, 0.6226, 0.4841, 0.6064, 0.4854, 0.6068, 0.4741, 0.6228, 0.4711, 0.6224, 0.4827, 0.606, 0.4841, 0.6064, 0.4726, 0.6226, 0.4697, 0.6222, 0.4813, 0.6056, 0.4827, 0.606, 0.4711, 0.6224, 0.4683, 0.6219, 0.4801, 0.6053, 0.4813, 0.6056, 0.4697, 0.6222, 0.4672, 0.6218, 0.4791, 0.605, 0.4801, 0.6053, 0.4683, 0.6219, 0.4662, 0.6216, 0.4782, 0.6047, 0.4791, 0.605, 0.4672, 0.6218, 0.4655, 0.6215, 0.4775, 0.6045, 0.4782, 0.6047, 0.4662, 0.6216, 0.7713, 0.2292, 0.7713, 0.2126, 0.7721, 0.2127, 0.7721, 0.2292, 0.7705, 0.2291, 0.7705, 0.2125, 0.7713, 0.2126, 0.7713, 0.2292, 0.7697, 0.2292, 0.7697, 0.2126, 0.7705, 0.2125, 0.7705, 0.2291, 0.7689, 0.2292, 0.7689, 0.2127, 0.7697, 0.2126, 0.7697, 0.2292, 0.6798, 0.7267, 0.6917, 0.7437, 0.6911, 0.7438, 0.6791, 0.7269, 0.6807, 0.7266, 0.6926, 0.7434, 0.6917, 0.7437, 0.6798, 0.7267, 0.6819, 0.7264, 0.6937, 0.7431, 0.6926, 0.7434, 0.6807, 0.7266, 0.6832, 0.7262, 0.6949, 0.7428, 0.6937, 0.7431, 0.6819, 0.7264, 0.6847, 0.726, 0.6962, 0.7424, 0.6949, 0.7428, 0.6832, 0.7262, 0.6862, 0.7258, 0.6976, 0.742, 0.6962, 0.7424, 0.6847, 0.726, 0.699, 0.7416, 0.7137, 0.7549, 0.7124, 0.7554, 0.6976, 0.742, 0.7003, 0.7412, 0.715, 0.7544, 0.7137, 0.7549, 0.699, 0.7416, 0.7015, 0.7409, 0.7161, 0.754, 0.715, 0.7544, 0.7003, 0.7412, 0.7026, 0.7406, 0.7171, 0.7537, 0.7161, 0.754, 0.7015, 0.7409, 0.7035, 0.7404, 0.718, 0.7534, 0.7171, 0.7537, 0.7026, 0.7406, 0.7041, 0.7402, 0.7186, 0.7531, 0.718, 0.7534, 0.7035, 0.7404, 0.5839, 0.3702, 0.5839, 0.3836, 0.5831, 0.3834, 0.5831, 0.3699, 0.3418, 0.7243, 0.3418, 0.7382, 0.341, 0.7383, 0.341, 0.7243, 0.3426, 0.7243, 0.3426, 0.7383, 0.3418, 0.7382, 0.3418, 0.7243, 0.3434, 0.7244, 0.3434, 0.7384, 0.3426, 0.7383, 0.3426, 0.7243, 0.4899, 0.6081, 0.5045, 0.5951, 0.5051, 0.5953, 0.4906, 0.6083, 0.4891, 0.6078, 0.5036, 0.5948, 0.5045, 0.5951, 0.4899, 0.6081, 0.488, 0.6075, 0.5026, 0.5944, 0.5036, 0.5948, 0.4891, 0.6078, 0.4868, 0.6072, 0.5015, 0.594, 0.5026, 0.5944, 0.488, 0.6075, 0.4854, 0.6068, 0.5002, 0.5935, 0.5015, 0.594, 0.4868, 0.6072, 0.4841, 0.6064, 0.4989, 0.5931, 0.5002, 0.5935, 0.4854, 0.6068, 0.4827, 0.606, 0.4976, 0.5926, 0.4989, 0.5931, 0.4841, 0.6064, 0.4813, 0.6056, 0.4964, 0.5921, 0.4976, 0.5926, 0.4827, 0.606, 0.4801, 0.6053, 0.4953, 0.5917, 0.4964, 0.5921, 0.4813, 0.6056, 0.4791, 0.605, 0.4943, 0.5913, 0.4953, 0.5917, 0.4801, 0.6053, 0.4782, 0.6047, 0.4934, 0.591, 0.4943, 0.5913, 0.4791, 0.605, 0.5823, 0.3878, 0.5823, 0.3705, 0.5831, 0.3699, 0.5831, 0.3871, 0.5816, 0.3882, 0.5816, 0.3709, 0.5823, 0.3705, 0.5823, 0.3878, 0.5807, 0.3884, 0.5807, 0.3711, 0.5816, 0.3709, 0.5816, 0.3882, 0.5799, 0.3882, 0.5799, 0.3709, 0.5807, 0.3711, 0.5807, 0.3884, 0.5792, 0.3878, 0.5792, 0.3705, 0.5799, 0.3709, 0.5799, 0.3882, 0.5784, 0.3871, 0.5784, 0.3699, 0.5792, 0.3705, 0.5792, 0.3878, 0.6926, 0.7434, 0.7078, 0.7571, 0.7069, 0.7574, 0.6917, 0.7437, 0.6937, 0.7431, 0.7088, 0.7567, 0.7078, 0.7571, 0.6926, 0.7434, 0.6949, 0.7428, 0.7099, 0.7563, 0.7088, 0.7567, 0.6937, 0.7431, 0.6962, 0.7424, 0.7112, 0.7559, 0.7099, 0.7563, 0.6949, 0.7428, 0.6976, 0.742, 0.7124, 0.7554, 0.7112, 0.7559, 0.6962, 0.7424, 0.7759, 0.5349, 0.7304, 0.5223, 0.7069, 0.4018, 0.7759, 0.4018, 0.7875, 0.7241, 0.7186, 0.7241, 0.7186, 0.591, 0.7875, 0.591, 0.7526, 0.3456, 0.6836, 0.3456, 0.7071, 0.2251, 0.7526, 0.2125, 0.3469, 0.591, 0.3936, 0.591, 0.3936, 0.7241, 0.3469, 0.7241, 0.5611, 0.3456, 0.5611, 0.2125, 0.6836, 0.2125, 0.6836, 0.3456, 0.5609, 0.723, 0.5609, 0.591, 0.663, 0.5981, 0.663, 0.73])
me_cube.materials.append(mat_material)
me_cube.use_remesh_preserve_volume = False
me_cube.use_remesh_preserve_attributes = False
me_cube.use_mirror_vertex_groups = False
me_cube.update()

# ---- objects
ob_cube = bpy.data.objects.new('Cube', me_cube)

# ---- transforms, parenting, visibility, modifiers, constraints
ob_cube.location = (0.0, 0.0, 1.6)
ob_cube.scale = (1.0, 1.0, 1.777)
ob_cube.lock_scale = (True, True, False)
ob_cube.lineart.crease_threshold = 0.0

# ---- collection membership
col_collection_1.objects.link(ob_cube)

# ---- scene / render settings (as saved in the file)
scene.frame_start = 1; scene.frame_end = 250; scene.frame_set(1)
scene.render.engine = 'CYCLES'
scene.render.resolution_percentage = 50
scene.render.dither_intensity = 0.0
scene.cycles.use_denoising = False
scene.cycles.samples = 128
scene.cycles.sampling_pattern = 'TABULATED_SOBOL'
scene.cycles.use_adaptive_sampling = False
scene.cycles.use_light_tree = False
scene.cycles.blur_glossy = 0.0
scene.cycles.sample_clamp_indirect = 0.0
scene.view_settings.view_transform = 'Standard'
bpy.context.view_layer.update()

# ---- added for rendering (the .blend has no active camera and no usable light): camera, sun
cam_auto = bpy.data.cameras.new('AutoCamera')
cam_auto.lens = 50.0
cam_auto.sensor_width = 36.0
cam_auto.clip_end = 1000.0
ob_auto_camera = bpy.data.objects.new('AutoCamera', cam_auto)
scene.collection.objects.link(ob_auto_camera)
ob_auto_camera.location = (4.71527, -5.70556, 5.37222)
ob_auto_camera.rotation_euler = (1.09748, -7.21219e-08, 0.694738)
scene.camera = ob_auto_camera
light_auto_sun = bpy.data.lights.new('AutoSun', 'SUN')
light_auto_sun.energy = 3.0
light_auto_sun.angle = 0.0523599
ob_auto_sun = bpy.data.objects.new('AutoSun', light_auto_sun)
scene.collection.objects.link(ob_auto_sun)
ob_auto_sun.rotation_euler = (0.872665, 0.174533, 0.523599)
bpy.context.view_layer.update()

